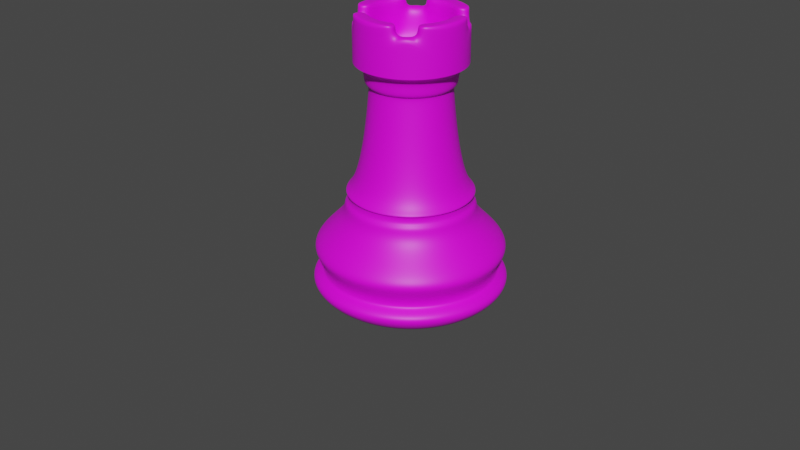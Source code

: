 # Source: rook.blend  (saved by Blender 2.82.7; exported with 4.5.12 LTS)
import bpy
from mathutils import Matrix  # noqa: F401  (used for matrix-valued properties, if any)

bpy.ops.wm.read_factory_settings(use_empty=True)
scene = bpy.context.scene
scene.name = 'Scene'

# ---- collections
col_collection = bpy.data.collections.new('Collection'); scene.collection.children.link(col_collection)

# ---- images (referenced by path relative to the original .blend; pixels are not part of the script)
import os
ASSET_DIR = os.environ.get("B2B_ASSET_DIR", "")  # directory of the original .blend (textures are referenced by path, not embedded)
HERE = os.path.dirname(os.path.abspath(__file__))  # packed textures are extracted next to this script under _unpacked/

def load_image(name, relpath, width, height, colorspace="sRGB"):
    """Load a texture the original file referenced (path relative to the .blend, or extracted next to this script)."""
    p = next((c for c in (os.path.join(HERE, relpath), os.path.join(ASSET_DIR, relpath)) if relpath and os.path.exists(c)), "")
    if p:
        img = bpy.data.images.load(p, check_existing=True)
        img.name = name
    else:  # same state as the original file: an image datablock whose file is absent (Cycles renders it pink)
        img = bpy.data.images.new(name, width, height)
        img.source = "FILE"
        img.filepath = "//" + (relpath or name)
    img.colorspace_settings.name = colorspace
    return img
img_imphenziapalette01_png = load_image('ImphenziaPalette01.png', 'Downloads/ImphenziaPalette01.png', 1024, 1024, 'sRGB')
img_imphenziapalette01_png_001 = load_image('ImphenziaPalette01.png.001', 'ImphenziaPalette01.png', 1024, 1024, 'sRGB')

# ---- materials (node trees are filled in below, after node groups)
mat_material = bpy.data.materials.new('Material')
mat_material.alpha_threshold = 0.0
mat_material.use_transparent_shadow = False
mat_material.line_color = (0.0, 0.0, 0.0, 1.0)
mat_material_001 = bpy.data.materials.new('Material.001')
mat_material_001.use_transparent_shadow = False

# ---- material node trees
mat_material.use_nodes = True; mat_material.node_tree.nodes.clear()
_N = mat_material.node_tree.nodes; _L = mat_material.node_tree.links
n0 = _N.new('ShaderNodeOutputMaterial'); n0.name = 'Material Output'; n0.location = (300, 300)
n1 = _N.new('ShaderNodeBsdfPrincipled'); n1.name = 'Principled BSDF'; n1.location = (10, 300)
n1.distribution = 'GGX'
n1.subsurface_method = 'BURLEY'
n1.inputs[2].default_value = 0.4
n1.inputs[3].default_value = 1.45
n1.inputs[27].default_value = (0.0, 0.0, 0.0, 1.0)
n1.inputs[28].default_value = 1.0
n2 = _N.new('ShaderNodeTexImage'); n2.name = 'Image Texture'; n2.location = (-362, 229)
n2.image = img_imphenziapalette01_png
n2.interpolation = 'Closest'
_L.new(n1.outputs[0], n0.inputs[0])
_L.new(n2.outputs[0], n1.inputs[0])
n0.is_active_output = True
mat_material_001.use_nodes = True; mat_material_001.node_tree.nodes.clear()
_N = mat_material_001.node_tree.nodes; _L = mat_material_001.node_tree.links
n0 = _N.new('ShaderNodeOutputMaterial'); n0.name = 'Material Output'; n0.location = (300, 300)
n1 = _N.new('ShaderNodeBsdfPrincipled'); n1.name = 'Principled BSDF'; n1.location = (10, 300)
n1.distribution = 'GGX'
n1.subsurface_method = 'BURLEY'
n1.inputs[3].default_value = 1.45
n1.inputs[27].default_value = (0.0, 0.0, 0.0, 1.0)
n1.inputs[28].default_value = 1.0
n2 = _N.new('ShaderNodeTexImage'); n2.name = 'Image Texture'; n2.location = (-346, 148)
n2.image = img_imphenziapalette01_png_001
n2.interpolation = 'Closest'
_L.new(n1.outputs[0], n0.inputs[0])
_L.new(n2.outputs[0], n1.inputs[0])
n0.is_active_output = True

# ---- world
world_world = bpy.data.worlds.new('World'); scene.world = world_world
world_world.use_nodes = True; world_world.node_tree.nodes.clear()
_N = world_world.node_tree.nodes; _L = world_world.node_tree.links
n0 = _N.new('ShaderNodeOutputWorld'); n0.name = 'World Output'; n0.location = (300, 300)
n1 = _N.new('ShaderNodeBackground'); n1.name = 'Background'; n1.location = (10, 300)
n1.inputs[0].default_value = (0.05088, 0.05088, 0.05088, 1.0)
_L.new(n1.outputs[0], n0.inputs[0])
n0.is_active_output = True
world_world.color = (0.05088, 0.05088, 0.05088)
world_world.use_sun_shadow = False
world_world.sun_shadow_jitter_overblur = 0.0

# ---- meshes
me_cube = bpy.data.meshes.new('Cube')
me_cube.from_pydata([(-1.0, 1.0, -1.0)], [], [])
_uv = me_cube.uv_layers.new(name='UVMap')
_uv.uv.foreach_set('vector', [])
me_cube.materials.append(mat_material)
me_cube.use_remesh_preserve_volume = False
me_cube.use_remesh_preserve_attributes = False
me_cube.use_mirror_vertex_groups = False
me_cube.update()
me_vert = bpy.data.meshes.new('Vert')
me_vert.from_pydata([(0.0, 0.0, 0.0), (0.2552, 0.0, 0.0), (0.3152, 0.0, 0.0), (0.3768, -6.919e-09, 0.0515), (0.3784, -1.156e-08, 0.08601), (0.3412, -1.42e-08, 0.1057), (0.3359, -1.519e-08, 0.1131), (0.3359, -1.519e-08, 0.1407), (0.3683, -2.14e-08, 0.1869), (0.3683, -2.14e-08, 0.223), (0.2515, -3.531e-08, 0.3265), (0.2515, -3.531e-08, 0.3775), (0.2335, -3.688e-08, 0.3892), (0.2335, -3.688e-08, 0.4194), (0.2441, -3.688e-08, 0.4194), (0.2441, -3.688e-08, 0.4253), (0.2085, -4.194e-08, 0.463), (0.1729, -6.263e-08, 0.6169), (0.1522, -9.031e-08, 0.8229), (0.1554, -9.138e-08, 0.8309), (0.1719, -9.209e-08, 0.8362), (0.1719, -9.209e-08, 0.8967), (0.2106, -9.43e-08, 0.9132), (0.2106, -9.43e-08, 0.9132), (0.2106, -9.43e-08, 0.9243), (0.02322, -9.43e-08, 0.9243), (0.0, 0.0, 0.0), (0.2358, 0.09767, 0.0), (0.2912, 0.1206, 0.0), (0.3481, 0.1442, 0.0515), (0.3496, 0.1448, 0.08601), (0.3153, 0.1306, 0.1057), (0.3104, 0.1286, 0.1131), (0.3104, 0.1286, 0.1407), (0.3403, 0.141, 0.1869), (0.3403, 0.141, 0.223), (0.2324, 0.09625, 0.3265), (0.2324, 0.09625, 0.3775), (0.2157, 0.08934, 0.3892), (0.2157, 0.08934, 0.4194), (0.2255, 0.09341, 0.4194), (0.2255, 0.09341, 0.4253), (0.1926, 0.0798, 0.463), (0.1598, 0.06618, 0.6169), (0.1406, 0.05826, 0.8229), (0.1436, 0.05948, 0.8309), (0.1588, 0.06578, 0.8362), (0.1588, 0.06578, 0.8967), (0.1946, 0.08061, 0.9132), (0.1946, 0.08061, 0.9132), (0.1946, 0.08061, 0.9243), (0.02146, 0.008887, 0.9243), (0.0, 0.0, 0.0), (0.1805, 0.1805, 0.0), (0.2229, 0.2229, 0.0), (0.2664, 0.2664, 0.0515), (0.2676, 0.2676, 0.08601), (0.2413, 0.2413, 0.1057), (0.2375, 0.2375, 0.1131), (0.2375, 0.2375, 0.1407), (0.2604, 0.2604, 0.1869), (0.2604, 0.2604, 0.223), (0.1779, 0.1779, 0.3265), (0.1779, 0.1779, 0.3775), (0.1651, 0.1651, 0.3892), (0.1651, 0.1651, 0.4194), (0.1726, 0.1726, 0.4194), (0.1726, 0.1726, 0.4253), (0.1474, 0.1474, 0.463), (0.1223, 0.1223, 0.6169), (0.1076, 0.1076, 0.8229), (0.1099, 0.1099, 0.8309), (0.1215, 0.1215, 0.8362), (0.1215, 0.1215, 0.8967), (0.1489, 0.1489, 0.9132), (0.1489, 0.1489, 0.9132), (0.1489, 0.1489, 0.9243), (0.01642, 0.01642, 0.9243), (0.0, 0.0, 0.0), (0.09767, 0.2358, 0.0), (0.1206, 0.2912, 0.0), (0.1442, 0.3481, 0.0515), (0.1448, 0.3496, 0.08601), (0.1306, 0.3153, 0.1057), (0.1286, 0.3104, 0.1131), (0.1286, 0.3104, 0.1407), (0.141, 0.3403, 0.1869), (0.141, 0.3403, 0.223), (0.09625, 0.2324, 0.3265), (0.09625, 0.2324, 0.3775), (0.08934, 0.2157, 0.3892), (0.08934, 0.2157, 0.4194), (0.09341, 0.2255, 0.4194), (0.09341, 0.2255, 0.4253), (0.0798, 0.1926, 0.463), (0.06618, 0.1598, 0.6169), (0.05826, 0.1406, 0.8229), (0.05948, 0.1436, 0.8309), (0.06578, 0.1588, 0.8362), (0.06578, 0.1588, 0.8967), (0.08061, 0.1946, 0.9132), (0.08061, 0.1946, 0.9132), (0.08061, 0.1946, 0.9243), (0.008888, 0.02146, 0.9243), (0.0, 0.0, 0.0), (-1.116e-08, 0.2552, 0.0), (-1.378e-08, 0.3152, 0.0), (-9.552e-09, 0.3768, 0.0515), (-4.985e-09, 0.3784, 0.08601), (-7.209e-10, 0.3412, 0.1057), (5.099e-10, 0.3359, 0.1131), (5.099e-10, 0.3359, 0.1407), (5.3e-09, 0.3683, 0.1869), (5.3e-09, 0.3683, 0.223), (2.432e-08, 0.2515, 0.3265), (2.432e-08, 0.2515, 0.3775), (2.667e-08, 0.2335, 0.3892), (2.667e-08, 0.2335, 0.4194), (2.621e-08, 0.2441, 0.4194), (2.621e-08, 0.2441, 0.4253), (3.283e-08, 0.2085, 0.463), (5.507e-08, 0.1729, 0.6169), (8.365e-08, 0.1522, 0.8229), (8.458e-08, 0.1554, 0.8309), (8.458e-08, 0.1719, 0.8362), (8.458e-08, 0.1719, 0.8967), (8.51e-08, 0.2106, 0.9132), (8.51e-08, 0.2106, 0.9132), (8.51e-08, 0.2106, 0.9243), (9.329e-08, 0.02322, 0.9243), (0.0, 0.0, 0.0), (-0.09767, 0.2358, 0.0), (-0.1206, 0.2912, 0.0), (-0.1442, 0.3481, 0.0515), (-0.1448, 0.3496, 0.08601), (-0.1306, 0.3153, 0.1057), (-0.1286, 0.3104, 0.1131), (-0.1286, 0.3104, 0.1407), (-0.141, 0.3403, 0.1869), (-0.141, 0.3403, 0.223), (-0.09625, 0.2324, 0.3265), (-0.09625, 0.2324, 0.3775), (-0.08934, 0.2157, 0.3892), (-0.08934, 0.2157, 0.4194), (-0.09341, 0.2255, 0.4194), (-0.09341, 0.2255, 0.4253), (-0.0798, 0.1926, 0.463), (-0.06618, 0.1598, 0.6169), (-0.05826, 0.1406, 0.8229), (-0.05948, 0.1436, 0.8309), (-0.06578, 0.1588, 0.8362), (-0.06578, 0.1588, 0.8967), (-0.08061, 0.1946, 0.9132), (-0.08061, 0.1946, 0.9132), (-0.08061, 0.1946, 0.9243), (-0.008887, 0.02146, 0.9243), (0.0, 0.0, 0.0), (-0.1805, 0.1805, 0.0), (-0.2229, 0.2229, 0.0), (-0.2664, 0.2664, 0.0515), (-0.2676, 0.2676, 0.08601), (-0.2413, 0.2413, 0.1057), (-0.2375, 0.2375, 0.1131), (-0.2375, 0.2375, 0.1407), (-0.2604, 0.2604, 0.1869), (-0.2604, 0.2604, 0.223), (-0.1779, 0.1779, 0.3265), (-0.1779, 0.1779, 0.3775), (-0.1651, 0.1651, 0.3892), (-0.1651, 0.1651, 0.4194), (-0.1726, 0.1726, 0.4194), (-0.1726, 0.1726, 0.4253), (-0.1474, 0.1474, 0.463), (-0.1223, 0.1223, 0.6169), (-0.1076, 0.1076, 0.8229), (-0.1099, 0.1099, 0.8309), (-0.1215, 0.1215, 0.8362), (-0.1215, 0.1215, 0.8967), (-0.1489, 0.1489, 0.9132), (-0.1489, 0.1489, 0.9132), (-0.1489, 0.1489, 0.9243), (-0.01642, 0.01642, 0.9243), (0.0, 0.0, 0.0), (-0.2358, 0.09767, 0.0), (-0.2912, 0.1206, 0.0), (-0.3481, 0.1442, 0.0515), (-0.3496, 0.1448, 0.08601), (-0.3153, 0.1306, 0.1057), (-0.3104, 0.1286, 0.1131), (-0.3104, 0.1286, 0.1407), (-0.3403, 0.141, 0.1869), (-0.3403, 0.141, 0.223), (-0.2324, 0.09625, 0.3265), (-0.2324, 0.09625, 0.3775), (-0.2157, 0.08934, 0.3892), (-0.2157, 0.08934, 0.4194), (-0.2255, 0.09341, 0.4194), (-0.2255, 0.09341, 0.4253), (-0.1926, 0.0798, 0.463), (-0.1598, 0.06618, 0.6169), (-0.1406, 0.05826, 0.8229), (-0.1436, 0.05948, 0.8309), (-0.1588, 0.06578, 0.8362), (-0.1588, 0.06578, 0.8967), (-0.1946, 0.08061, 0.9132), (-0.1946, 0.08061, 0.9132), (-0.1946, 0.08061, 0.9243), (-0.02146, 0.008888, 0.9243), (0.0, 0.0, 0.0), (-0.2552, -2.231e-08, 0.0), (-0.3152, -2.756e-08, 0.0), (-0.3768, -2.602e-08, 0.0515), (-0.3784, -2.153e-08, 0.08601), (-0.3412, -1.564e-08, 0.1057), (-0.3359, -1.417e-08, 0.1131), (-0.3359, -1.417e-08, 0.1407), (-0.3683, -1.08e-08, 0.1869), (-0.3683, -1.08e-08, 0.223), (-0.2515, 1.332e-08, 0.3265), (-0.2515, 1.332e-08, 0.3775), (-0.2335, 1.647e-08, 0.3892), (-0.2335, 1.647e-08, 0.4194), (-0.2441, 1.554e-08, 0.4194), (-0.2441, 1.554e-08, 0.4253), (-0.2085, 2.372e-08, 0.463), (-0.1729, 4.751e-08, 0.6169), (-0.1522, 7.7e-08, 0.8229), (-0.1554, 7.779e-08, 0.8309), (-0.1719, 7.707e-08, 0.8362), (-0.1719, 7.707e-08, 0.8967), (-0.2106, 7.589e-08, 0.9132), (-0.2106, 7.589e-08, 0.9132), (-0.2106, 7.589e-08, 0.9243), (-0.02322, 9.227e-08, 0.9243), (0.0, 0.0, 0.0), (-0.2358, -0.09767, 0.0), (-0.2912, -0.1206, 0.0), (-0.3481, -0.1442, 0.0515), (-0.3496, -0.1448, 0.08601), (-0.3153, -0.1306, 0.1057), (-0.3104, -0.1286, 0.1131), (-0.3104, -0.1286, 0.1407), (-0.3403, -0.141, 0.1869), (-0.3403, -0.141, 0.223), (-0.2324, -0.09625, 0.3265), (-0.2324, -0.09625, 0.3775), (-0.2157, -0.08934, 0.3892), (-0.2157, -0.08934, 0.4194), (-0.2255, -0.09341, 0.4194), (-0.2255, -0.09341, 0.4253), (-0.1926, -0.0798, 0.463), (-0.1598, -0.06618, 0.6169), (-0.1406, -0.05826, 0.8229), (-0.1436, -0.05948, 0.8309), (-0.1588, -0.06578, 0.8362), (-0.1588, -0.06578, 0.8967), (-0.1946, -0.08061, 0.9132), (-0.1946, -0.08061, 0.9132), (-0.1946, -0.08061, 0.9243), (-0.02146, -0.008887, 0.9243), (0.0, 0.0, 0.0), (-0.1805, -0.1805, 0.0), (-0.2229, -0.2229, 0.0), (-0.2664, -0.2664, 0.0515), (-0.2676, -0.2676, 0.08601), (-0.2413, -0.2413, 0.1057), (-0.2375, -0.2375, 0.1131), (-0.2375, -0.2375, 0.1407), (-0.2604, -0.2604, 0.1869), (-0.2604, -0.2604, 0.223), (-0.1779, -0.1779, 0.3265), (-0.1779, -0.1779, 0.3775), (-0.1651, -0.1651, 0.3892), (-0.1651, -0.1651, 0.4194), (-0.1726, -0.1726, 0.4194), (-0.1726, -0.1726, 0.4253), (-0.1474, -0.1474, 0.463), (-0.1223, -0.1223, 0.6169), (-0.1076, -0.1076, 0.8229), (-0.1099, -0.1099, 0.8309), (-0.1215, -0.1215, 0.8362), (-0.1215, -0.1215, 0.8967), (-0.1489, -0.1489, 0.9132), (-0.1489, -0.1489, 0.9132), (-0.1489, -0.1489, 0.9243), (-0.01642, -0.01642, 0.9243), (0.0, 0.0, 0.0), (-0.09767, -0.2358, 0.0), (-0.1206, -0.2912, 0.0), (-0.1442, -0.3481, 0.0515), (-0.1448, -0.3496, 0.08601), (-0.1306, -0.3153, 0.1057), (-0.1286, -0.3104, 0.1131), (-0.1286, -0.3104, 0.1407), (-0.141, -0.3403, 0.1869), (-0.141, -0.3403, 0.223), (-0.09625, -0.2324, 0.3265), (-0.09625, -0.2324, 0.3775), (-0.08934, -0.2157, 0.3892), (-0.08934, -0.2157, 0.4194), (-0.09341, -0.2255, 0.4194), (-0.09341, -0.2255, 0.4253), (-0.0798, -0.1926, 0.463), (-0.06618, -0.1598, 0.6169), (-0.05826, -0.1406, 0.8229), (-0.05948, -0.1436, 0.8309), (-0.06578, -0.1588, 0.8362), (-0.06578, -0.1588, 0.8967), (-0.08061, -0.1946, 0.9132), (-0.08061, -0.1946, 0.9132), (-0.08061, -0.1946, 0.9243), (-0.008888, -0.02146, 0.9243), (0.0, 0.0, 0.0), (3.044e-09, -0.2552, 0.0), (3.759e-09, -0.3152, 0.0), (-2.426e-09, -0.3768, 0.0515), (-7.044e-09, -0.3784, 0.08601), (-1.013e-08, -0.3412, 0.1057), (-1.119e-08, -0.3359, 0.1131), (-1.119e-08, -0.3359, 0.1407), (-1.701e-08, -0.3683, 0.1869), (-1.701e-08, -0.3683, 0.223), (-3.231e-08, -0.2515, 0.3265), (-3.231e-08, -0.2515, 0.3775), (-3.41e-08, -0.2335, 0.3892), (-3.41e-08, -0.2335, 0.4194), (-3.397e-08, -0.2441, 0.4194), (-3.397e-08, -0.2441, 0.4253), (-3.946e-08, -0.2085, 0.463), (-6.057e-08, -0.1729, 0.6169), (-8.849e-08, -0.1522, 0.8229), (-8.952e-08, -0.1554, 0.8309), (-9.004e-08, -0.1719, 0.8362), (-9.004e-08, -0.1719, 0.8967), (-9.179e-08, -0.2106, 0.9132), (-9.179e-08, -0.2106, 0.9132), (-9.179e-08, -0.2106, 0.9243), (-9.403e-08, -0.02322, 0.9243), (0.0, 0.0, 0.0), (0.09767, -0.2358, 0.0), (0.1206, -0.2912, 0.0), (0.1442, -0.3481, 0.0515), (0.1448, -0.3496, 0.08601), (0.1306, -0.3153, 0.1057), (0.1286, -0.3104, 0.1131), (0.1286, -0.3104, 0.1407), (0.141, -0.3403, 0.1869), (0.141, -0.3403, 0.223), (0.09625, -0.2324, 0.3265), (0.09625, -0.2324, 0.3775), (0.08934, -0.2157, 0.3892), (0.08934, -0.2157, 0.4194), (0.09341, -0.2255, 0.4194), (0.09341, -0.2255, 0.4253), (0.0798, -0.1926, 0.463), (0.06618, -0.1598, 0.6169), (0.05826, -0.1406, 0.8229), (0.05948, -0.1436, 0.8309), (0.06578, -0.1588, 0.8362), (0.06578, -0.1588, 0.8967), (0.08061, -0.1946, 0.9132), (0.08061, -0.1946, 0.9132), (0.08061, -0.1946, 0.9243), (0.008887, -0.02146, 0.9243), (0.0, 0.0, 0.0), (0.1805, -0.1805, 0.0), (0.2229, -0.2229, 0.0), (0.2664, -0.2664, 0.0515), (0.2676, -0.2676, 0.08601), (0.2413, -0.2413, 0.1057), (0.2375, -0.2375, 0.1131), (0.2375, -0.2375, 0.1407), (0.2604, -0.2604, 0.1869), (0.2604, -0.2604, 0.223), (0.1779, -0.1779, 0.3265), (0.1779, -0.1779, 0.3775), (0.1651, -0.1651, 0.3892), (0.1651, -0.1651, 0.4194), (0.1726, -0.1726, 0.4194), (0.1726, -0.1726, 0.4253), (0.1474, -0.1474, 0.463), (0.1223, -0.1223, 0.6169), (0.1076, -0.1076, 0.8229), (0.1099, -0.1099, 0.8309), (0.1215, -0.1215, 0.8362), (0.1215, -0.1215, 0.8967), (0.1489, -0.1489, 0.9132), (0.1489, -0.1489, 0.9132), (0.1489, -0.1489, 0.9243), (0.01642, -0.01642, 0.9243), (0.0, 0.0, 0.0), (0.2358, -0.09767, 0.0), (0.2912, -0.1206, 0.0), (0.3481, -0.1442, 0.0515), (0.3496, -0.1448, 0.08601), (0.3153, -0.1306, 0.1057), (0.3104, -0.1286, 0.1131), (0.3104, -0.1286, 0.1407), (0.3403, -0.141, 0.1869), (0.3403, -0.141, 0.223), (0.2324, -0.09625, 0.3265), (0.2324, -0.09625, 0.3775), (0.2157, -0.08934, 0.3892), (0.2157, -0.08934, 0.4194), (0.2255, -0.09341, 0.4194), (0.2255, -0.09341, 0.4253), (0.1926, -0.0798, 0.463), (0.1598, -0.06618, 0.6169), (0.1406, -0.05826, 0.8229), (0.1436, -0.05948, 0.8309), (0.1588, -0.06578, 0.8362), (0.1588, -0.06578, 0.8967), (0.1946, -0.08061, 0.9132), (0.1946, -0.08061, 0.9132), (0.1946, -0.08061, 0.9243), (0.02146, -0.008888, 0.9243), (0.1545, -9.43e-08, 0.9243), (0.1428, 0.05913, 0.9243), (0.1093, 0.1093, 0.9243), (0.05913, 0.1428, 0.9243), (8.755e-08, 0.1545, 0.9243), (-0.05913, 0.1428, 0.9243), (-0.1093, 0.1093, 0.9243), (-0.1428, 0.05913, 0.9243), (-0.1545, 8.079e-08, 0.9243), (-0.1428, -0.05913, 0.9243), (-0.1093, -0.1093, 0.9243), (-0.05913, -0.1428, 0.9243), (-9.246e-08, -0.1545, 0.9243), (0.05913, -0.1428, 0.9243), (0.1093, -0.1093, 0.9243), (0.1428, -0.05913, 0.9243), (0.1946, 0.08061, 1.056), (0.2106, -9.43e-08, 0.948), (0.1489, 0.1489, 1.056), (0.08061, 0.1946, 0.948), (8.51e-08, 0.2106, 0.948), (-0.08061, 0.1946, 1.056), (-0.1489, 0.1489, 1.056), (-0.1946, 0.08061, 0.948), (-0.2106, 7.589e-08, 0.948), (-0.1946, -0.08061, 1.056), (-0.1489, -0.1489, 1.056), (-0.08061, -0.1946, 0.948), (-9.179e-08, -0.2106, 0.948), (0.08061, -0.1946, 1.056), (0.1489, -0.1489, 1.056), (0.1946, -0.08061, 0.948), (0.1545, -9.43e-08, 0.948), (0.1428, 0.05913, 1.056), (0.1093, 0.1093, 1.056), (0.05913, 0.1428, 0.948), (8.755e-08, 0.1545, 0.948), (-0.05913, 0.1428, 1.056), (-0.1093, 0.1093, 1.056), (-0.1428, 0.05913, 0.948), (-0.1545, 8.079e-08, 0.948), (-0.1428, -0.05913, 1.056), (-0.1093, -0.1093, 1.056), (-0.05913, -0.1428, 0.948), (-9.246e-08, -0.1545, 0.948), (0.05913, -0.1428, 1.056), (0.1093, -0.1093, 1.056), (0.1428, -0.05913, 0.948), (0.1946, 0.08061, 1.093), (0.2106, -9.43e-08, 1.093), (0.08061, 0.1946, 1.093), (0.1489, 0.1489, 1.093), (8.51e-08, 0.2106, 1.093), (-0.08061, 0.1946, 1.093), (-0.1946, 0.08061, 1.093), (-0.1489, 0.1489, 1.093), (-0.2106, 7.589e-08, 1.093), (-0.1946, -0.08061, 1.093), (-0.08061, -0.1946, 1.093), (-0.1489, -0.1489, 1.093), (-9.179e-08, -0.2106, 1.093), (0.08061, -0.1946, 1.093), (0.1946, -0.08061, 1.093), (0.1489, -0.1489, 1.093), (0.1545, -9.43e-08, 1.093), (0.1428, 0.05913, 1.093), (0.1093, 0.1093, 1.093), (0.05913, 0.1428, 1.093), (8.755e-08, 0.1545, 1.093), (-0.05913, 0.1428, 1.093), (-0.1093, 0.1093, 1.093), (-0.1428, 0.05913, 1.093), (-0.1545, 8.079e-08, 1.093), (-0.1428, -0.05913, 1.093), (-0.1093, -0.1093, 1.093), (-0.05913, -0.1428, 1.093), (-9.246e-08, -0.1545, 1.093), (0.05913, -0.1428, 1.093), (0.1093, -0.1093, 1.093), (0.1428, -0.05913, 1.093)], [], [(0, 1, 27, 26), (26, 27, 53, 52), (52, 53, 79, 78), (78, 79, 105, 104), (104, 105, 131, 130), (130, 131, 157, 156), (156, 157, 183, 182), (182, 183, 209, 208), (208, 209, 235, 234), (234, 235, 261, 260), (260, 261, 287, 286), (286, 287, 313, 312), (312, 313, 339, 338), (338, 339, 365, 364), (364, 365, 391, 390), (390, 391, 1, 0), (1, 2, 28, 27), (27, 28, 54, 53), (53, 54, 80, 79), (79, 80, 106, 105), (105, 106, 132, 131), (131, 132, 158, 157), (157, 158, 184, 183), (183, 184, 210, 209), (209, 210, 236, 235), (235, 236, 262, 261), (261, 262, 288, 287), (287, 288, 314, 313), (313, 314, 340, 339), (339, 340, 366, 365), (365, 366, 392, 391), (391, 392, 2, 1), (2, 3, 29, 28), (28, 29, 55, 54), (54, 55, 81, 80), (80, 81, 107, 106), (106, 107, 133, 132), (132, 133, 159, 158), (158, 159, 185, 184), (184, 185, 211, 210), (210, 211, 237, 236), (236, 237, 263, 262), (262, 263, 289, 288), (288, 289, 315, 314), (314, 315, 341, 340), (340, 341, 367, 366), (366, 367, 393, 392), (392, 393, 3, 2), (3, 4, 30, 29), (29, 30, 56, 55), (55, 56, 82, 81), (81, 82, 108, 107), (107, 108, 134, 133), (133, 134, 160, 159), (159, 160, 186, 185), (185, 186, 212, 211), (211, 212, 238, 237), (237, 238, 264, 263), (263, 264, 290, 289), (289, 290, 316, 315), (315, 316, 342, 341), (341, 342, 368, 367), (367, 368, 394, 393), (393, 394, 4, 3), (4, 5, 31, 30), (30, 31, 57, 56), (56, 57, 83, 82), (82, 83, 109, 108), (108, 109, 135, 134), (134, 135, 161, 160), (160, 161, 187, 186), (186, 187, 213, 212), (212, 213, 239, 238), (238, 239, 265, 264), (264, 265, 291, 290), (290, 291, 317, 316), (316, 317, 343, 342), (342, 343, 369, 368), (368, 369, 395, 394), (394, 395, 5, 4), (5, 6, 32, 31), (31, 32, 58, 57), (57, 58, 84, 83), (83, 84, 110, 109), (109, 110, 136, 135), (135, 136, 162, 161), (161, 162, 188, 187), (187, 188, 214, 213), (213, 214, 240, 239), (239, 240, 266, 265), (265, 266, 292, 291), (291, 292, 318, 317), (317, 318, 344, 343), (343, 344, 370, 369), (369, 370, 396, 395), (395, 396, 6, 5), (6, 7, 33, 32), (32, 33, 59, 58), (58, 59, 85, 84), (84, 85, 111, 110), (110, 111, 137, 136), (136, 137, 163, 162), (162, 163, 189, 188), (188, 189, 215, 214), (214, 215, 241, 240), (240, 241, 267, 266), (266, 267, 293, 292), (292, 293, 319, 318), (318, 319, 345, 344), (344, 345, 371, 370), (370, 371, 397, 396), (396, 397, 7, 6), (7, 8, 34, 33), (33, 34, 60, 59), (59, 60, 86, 85), (85, 86, 112, 111), (111, 112, 138, 137), (137, 138, 164, 163), (163, 164, 190, 189), (189, 190, 216, 215), (215, 216, 242, 241), (241, 242, 268, 267), (267, 268, 294, 293), (293, 294, 320, 319), (319, 320, 346, 345), (345, 346, 372, 371), (371, 372, 398, 397), (397, 398, 8, 7), (8, 9, 35, 34), (34, 35, 61, 60), (60, 61, 87, 86), (86, 87, 113, 112), (112, 113, 139, 138), (138, 139, 165, 164), (164, 165, 191, 190), (190, 191, 217, 216), (216, 217, 243, 242), (242, 243, 269, 268), (268, 269, 295, 294), (294, 295, 321, 320), (320, 321, 347, 346), (346, 347, 373, 372), (372, 373, 399, 398), (398, 399, 9, 8), (9, 10, 36, 35), (35, 36, 62, 61), (61, 62, 88, 87), (87, 88, 114, 113), (113, 114, 140, 139), (139, 140, 166, 165), (165, 166, 192, 191), (191, 192, 218, 217), (217, 218, 244, 243), (243, 244, 270, 269), (269, 270, 296, 295), (295, 296, 322, 321), (321, 322, 348, 347), (347, 348, 374, 373), (373, 374, 400, 399), (399, 400, 10, 9), (10, 11, 37, 36), (36, 37, 63, 62), (62, 63, 89, 88), (88, 89, 115, 114), (114, 115, 141, 140), (140, 141, 167, 166), (166, 167, 193, 192), (192, 193, 219, 218), (218, 219, 245, 244), (244, 245, 271, 270), (270, 271, 297, 296), (296, 297, 323, 322), (322, 323, 349, 348), (348, 349, 375, 374), (374, 375, 401, 400), (400, 401, 11, 10), (11, 12, 38, 37), (37, 38, 64, 63), (63, 64, 90, 89), (89, 90, 116, 115), (115, 116, 142, 141), (141, 142, 168, 167), (167, 168, 194, 193), (193, 194, 220, 219), (219, 220, 246, 245), (245, 246, 272, 271), (271, 272, 298, 297), (297, 298, 324, 323), (323, 324, 350, 349), (349, 350, 376, 375), (375, 376, 402, 401), (401, 402, 12, 11), (12, 13, 39, 38), (38, 39, 65, 64), (64, 65, 91, 90), (90, 91, 117, 116), (116, 117, 143, 142), (142, 143, 169, 168), (168, 169, 195, 194), (194, 195, 221, 220), (220, 221, 247, 246), (246, 247, 273, 272), (272, 273, 299, 298), (298, 299, 325, 324), (324, 325, 351, 350), (350, 351, 377, 376), (376, 377, 403, 402), (402, 403, 13, 12), (13, 14, 40, 39), (39, 40, 66, 65), (65, 66, 92, 91), (91, 92, 118, 117), (117, 118, 144, 143), (143, 144, 170, 169), (169, 170, 196, 195), (195, 196, 222, 221), (221, 222, 248, 247), (247, 248, 274, 273), (273, 274, 300, 299), (299, 300, 326, 325), (325, 326, 352, 351), (351, 352, 378, 377), (377, 378, 404, 403), (403, 404, 14, 13), (14, 15, 41, 40), (40, 41, 67, 66), (66, 67, 93, 92), (92, 93, 119, 118), (118, 119, 145, 144), (144, 145, 171, 170), (170, 171, 197, 196), (196, 197, 223, 222), (222, 223, 249, 248), (248, 249, 275, 274), (274, 275, 301, 300), (300, 301, 327, 326), (326, 327, 353, 352), (352, 353, 379, 378), (378, 379, 405, 404), (404, 405, 15, 14), (15, 16, 42, 41), (41, 42, 68, 67), (67, 68, 94, 93), (93, 94, 120, 119), (119, 120, 146, 145), (145, 146, 172, 171), (171, 172, 198, 197), (197, 198, 224, 223), (223, 224, 250, 249), (249, 250, 276, 275), (275, 276, 302, 301), (301, 302, 328, 327), (327, 328, 354, 353), (353, 354, 380, 379), (379, 380, 406, 405), (405, 406, 16, 15), (16, 17, 43, 42), (42, 43, 69, 68), (68, 69, 95, 94), (94, 95, 121, 120), (120, 121, 147, 146), (146, 147, 173, 172), (172, 173, 199, 198), (198, 199, 225, 224), (224, 225, 251, 250), (250, 251, 277, 276), (276, 277, 303, 302), (302, 303, 329, 328), (328, 329, 355, 354), (354, 355, 381, 380), (380, 381, 407, 406), (406, 407, 17, 16), (17, 18, 44, 43), (43, 44, 70, 69), (69, 70, 96, 95), (95, 96, 122, 121), (121, 122, 148, 147), (147, 148, 174, 173), (173, 174, 200, 199), (199, 200, 226, 225), (225, 226, 252, 251), (251, 252, 278, 277), (277, 278, 304, 303), (303, 304, 330, 329), (329, 330, 356, 355), (355, 356, 382, 381), (381, 382, 408, 407), (407, 408, 18, 17), (18, 19, 45, 44), (44, 45, 71, 70), (70, 71, 97, 96), (96, 97, 123, 122), (122, 123, 149, 148), (148, 149, 175, 174), (174, 175, 201, 200), (200, 201, 227, 226), (226, 227, 253, 252), (252, 253, 279, 278), (278, 279, 305, 304), (304, 305, 331, 330), (330, 331, 357, 356), (356, 357, 383, 382), (382, 383, 409, 408), (408, 409, 19, 18), (19, 20, 46, 45), (45, 46, 72, 71), (71, 72, 98, 97), (97, 98, 124, 123), (123, 124, 150, 149), (149, 150, 176, 175), (175, 176, 202, 201), (201, 202, 228, 227), (227, 228, 254, 253), (253, 254, 280, 279), (279, 280, 306, 305), (305, 306, 332, 331), (331, 332, 358, 357), (357, 358, 384, 383), (383, 384, 410, 409), (409, 410, 20, 19), (20, 21, 47, 46), (46, 47, 73, 72), (72, 73, 99, 98), (98, 99, 125, 124), (124, 125, 151, 150), (150, 151, 177, 176), (176, 177, 203, 202), (202, 203, 229, 228), (228, 229, 255, 254), (254, 255, 281, 280), (280, 281, 307, 306), (306, 307, 333, 332), (332, 333, 359, 358), (358, 359, 385, 384), (384, 385, 411, 410), (410, 411, 21, 20), (21, 22, 48, 47), (47, 48, 74, 73), (73, 74, 100, 99), (99, 100, 126, 125), (125, 126, 152, 151), (151, 152, 178, 177), (177, 178, 204, 203), (203, 204, 230, 229), (229, 230, 256, 255), (255, 256, 282, 281), (281, 282, 308, 307), (307, 308, 334, 333), (333, 334, 360, 359), (359, 360, 386, 385), (385, 386, 412, 411), (411, 412, 22, 21), (22, 23, 49, 48), (48, 49, 75, 74), (74, 75, 101, 100), (100, 101, 127, 126), (126, 127, 153, 152), (152, 153, 179, 178), (178, 179, 205, 204), (204, 205, 231, 230), (230, 231, 257, 256), (256, 257, 283, 282), (282, 283, 309, 308), (308, 309, 335, 334), (334, 335, 361, 360), (360, 361, 387, 386), (386, 387, 413, 412), (412, 413, 23, 22), (23, 24, 50, 49), (49, 50, 76, 75), (75, 76, 102, 101), (101, 102, 128, 127), (127, 128, 154, 153), (153, 154, 180, 179), (179, 180, 206, 205), (205, 206, 232, 231), (231, 232, 258, 257), (257, 258, 284, 283), (283, 284, 310, 309), (309, 310, 336, 335), (335, 336, 362, 361), (361, 362, 388, 387), (387, 388, 414, 413), (413, 414, 24, 23), (416, 25, 51, 417), (417, 51, 77, 418), (418, 77, 103, 419), (419, 103, 129, 420), (420, 129, 155, 421), (421, 155, 181, 422), (422, 181, 207, 423), (423, 207, 233, 424), (424, 233, 259, 425), (425, 259, 285, 426), (426, 285, 311, 427), (427, 311, 337, 428), (428, 337, 363, 429), (429, 363, 389, 430), (430, 389, 415, 431), (431, 415, 25, 416), (420, 421, 453, 452), (388, 362, 445, 446), (421, 422, 454, 453), (414, 388, 446, 447), (422, 423, 455, 454), (24, 414, 447, 433), (423, 424, 456, 455), (50, 24, 433, 432), (424, 425, 457, 456), (76, 50, 432, 434), (102, 76, 434, 435), (425, 426, 458, 457), (128, 102, 435, 436), (426, 427, 459, 458), (154, 128, 436, 437), (427, 428, 460, 459), (463, 448, 480, 495), (450, 451, 483, 482), (445, 461, 462, 446), (434, 450, 482, 467), (437, 436, 468, 469), (451, 452, 484, 483), (441, 457, 458, 442), (449, 432, 464, 481), (446, 462, 494, 479), (436, 435, 466, 468), (437, 453, 454, 438), (452, 453, 485, 484), (461, 445, 477, 493), (435, 434, 467, 466), (432, 449, 450, 434), (433, 447, 478, 465), (362, 336, 444, 445), (419, 420, 452, 451), (336, 310, 443, 444), (418, 419, 451, 450), (310, 284, 442, 443), (431, 416, 448, 463), (284, 258, 441, 442), (417, 418, 450, 449), (430, 431, 463, 462), (258, 232, 440, 441), (416, 417, 449, 448), (232, 206, 439, 440), (429, 430, 462, 461), (206, 180, 438, 439), (428, 429, 461, 460), (180, 154, 437, 438), (478, 495, 480, 465), (479, 494, 495, 478), (476, 492, 493, 477), (474, 491, 492, 476), (475, 490, 491, 474), (472, 488, 489, 473), (470, 487, 488, 472), (471, 486, 487, 470), (468, 484, 485, 469), (466, 483, 484, 468), (467, 482, 483, 466), (465, 480, 481, 464), (439, 438, 471, 470), (462, 463, 495, 494), (448, 449, 481, 480), (440, 439, 470, 472), (453, 437, 469, 485), (441, 440, 472, 473), (460, 461, 493, 492), (438, 454, 486, 471), (459, 460, 492, 491), (443, 442, 475, 474), (458, 459, 491, 490), (444, 443, 474, 476), (457, 441, 473, 489), (445, 444, 476, 477), (456, 457, 489, 488), (442, 458, 490, 475), (455, 456, 488, 487), (432, 433, 465, 464), (447, 446, 479, 478), (454, 455, 487, 486)])
me_vert.polygons.foreach_set('use_smooth', [True] * 480)
_k = {(24, 50): 0.49804, (50, 76): 0.49804, (76, 102): 0.49804, (102, 128): 0.49804, (128, 154): 0.49804, (154, 180): 0.49804, (180, 206): 0.49804, (206, 232): 0.49804, (232, 258): 0.49804, (258, 284): 0.49804, (284, 310): 0.49804, (310, 336): 0.49804, (336, 362): 0.49804, (362, 388): 0.49804, (388, 414): 0.49804, (24, 414): 0.49804, (432, 433): 0.49804, (432, 434): 0.49804, (434, 435): 0.49804, (435, 436): 0.49804, (436, 437): 0.49804, (437, 438): 0.49804, (438, 439): 0.49804, (439, 440): 0.49804, (440, 441): 0.49804, (441, 442): 0.49804, (442, 443): 0.49804, (443, 444): 0.49804, (444, 445): 0.49804, (445, 446): 0.49804, (446, 447): 0.49804, (433, 447): 0.49804, (464, 465): 0.6902, (466, 467): 0.6902, (466, 468): 0.6902, (468, 469): 0.6902, (470, 471): 0.6902, (470, 472): 0.6902, (472, 473): 0.6902, (474, 475): 0.6902, (474, 476): 0.6902, (476, 477): 0.6902, (478, 479): 0.6902, (465, 478): 0.6902, (464, 481): 0.38431, (467, 482): 0.38431, (469, 485): 0.38431, (471, 486): 0.38431, (473, 489): 0.38431, (475, 490): 0.38431, (477, 493): 0.38431, (479, 494): 0.38431, (480, 495): 0.38431, (494, 495): 0.38431, (492, 493): 0.38431, (491, 492): 0.38431, (490, 491): 0.38431, (488, 489): 0.38431, (487, 488): 0.38431, (486, 487): 0.38431, (484, 485): 0.38431, (483, 484): 0.38431, (482, 483): 0.38431, (480, 481): 0.38431}
me_vert.attributes.new('crease_edge', 'FLOAT', 'EDGE').data.foreach_set('value', [_k.get((min(e.vertices), max(e.vertices)), 0.0) for e in me_vert.edges])
_uv = me_vert.uv_layers.new(name='UVMap')
_uv.uv.foreach_set('vector', [0.9428, 0.4434, 0.9428, 0.4434, 0.9428, 0.4434, 0.9428, 0.4434, 0.9428, 0.4434, 0.9428, 0.4434, 0.9428, 0.4434, 0.9428, 0.4434, 0.9428, 0.4434, 0.9428, 0.4434, 0.9428, 0.4434, 0.9428, 0.4434, 0.9428, 0.4434, 0.9428, 0.4434, 0.9428, 0.4434, 0.9428, 0.4434, 0.9428, 0.4434, 0.9428, 0.4434, 0.9428, 0.4434, 0.9428, 0.4434, 0.9428, 0.4434, 0.9428, 0.4434, 0.9428, 0.4434, 0.9428, 0.4434, 0.9428, 0.4434, 0.9428, 0.4434, 0.9428, 0.4434, 0.9428, 0.4434, 0.9428, 0.4434, 0.9428, 0.4434, 0.9428, 0.4434, 0.9428, 0.4434, 0.9428, 0.4434, 0.9428, 0.4434, 0.9428, 0.4434, 0.9428, 0.4434, 0.9428, 0.4434, 0.9428, 0.4434, 0.9428, 0.4434, 0.9428, 0.4434, 0.9428, 0.4434, 0.9428, 0.4434, 0.9428, 0.4434, 0.9428, 0.4434, 0.9428, 0.4434, 0.9428, 0.4434, 0.9428, 0.4434, 0.9428, 0.4434, 0.9428, 0.4434, 0.9428, 0.4434, 0.9428, 0.4434, 0.9428, 0.4434, 0.9428, 0.4434, 0.9428, 0.4434, 0.9428, 0.4434, 0.9428, 0.4434, 0.9428, 0.4434, 0.9428, 0.4434, 0.9428, 0.4434, 0.9428, 0.4434, 0.9428, 0.4434, 0.9428, 0.4434, 0.9428, 0.4434, 0.9428, 0.4434, 0.9428, 0.4434, 0.9428, 0.4434, 0.9428, 0.4434, 0.9428, 0.4434, 0.9428, 0.4434, 0.9428, 0.4434, 0.9428, 0.4434, 0.9428, 0.4434, 0.9428, 0.4434, 0.9428, 0.4434, 0.9428, 0.4434, 0.9428, 0.4434, 0.9428, 0.4434, 0.9428, 0.4434, 0.9428, 0.4434, 0.9428, 0.4434, 0.9428, 0.4434, 0.9428, 0.4434, 0.9428, 0.4434, 0.9428, 0.4434, 0.9428, 0.4434, 0.9428, 0.4434, 0.9428, 0.4434, 0.9428, 0.4434, 0.9428, 0.4434, 0.9428, 0.4434, 0.9428, 0.4434, 0.9428, 0.4434, 0.9428, 0.4434, 0.9428, 0.4434, 0.9428, 0.4434, 0.9428, 0.4434, 0.9428, 0.4434, 0.9428, 0.4434, 0.9428, 0.4434, 0.9428, 0.4434, 0.9428, 0.4434, 0.9428, 0.4434, 0.9428, 0.4434, 0.9428, 0.4434, 0.9428, 0.4434, 0.9428, 0.4434, 0.9428, 0.4434, 0.9428, 0.4434, 0.9428, 0.4434, 0.9428, 0.4434, 0.9428, 0.4434, 0.9428, 0.4434, 0.9428, 0.4434, 0.9428, 0.4434, 0.9428, 0.4434, 0.9428, 0.4434, 0.9428, 0.4434, 0.9428, 0.4434, 0.9428, 0.4434, 0.9428, 0.4434, 0.9428, 0.4434, 0.9428, 0.4434, 0.9428, 0.4434, 0.9428, 0.4434, 0.9428, 0.4434, 0.9428, 0.4434, 0.9428, 0.4434, 0.9428, 0.4434, 0.9428, 0.4434, 0.9428, 0.4434, 0.9428, 0.4434, 0.9428, 0.4434, 0.9428, 0.4434, 0.9428, 0.4434, 0.9428, 0.4434, 0.9428, 0.4434, 0.9428, 0.4434, 0.9428, 0.4434, 0.9428, 0.4434, 0.9428, 0.4434, 0.9428, 0.4434, 0.9428, 0.4434, 0.9428, 0.4434, 0.9428, 0.4434, 0.9428, 0.4434, 0.9428, 0.4434, 0.9428, 0.4434, 0.9428, 0.4434, 0.9428, 0.4434, 0.9428, 0.4434, 0.9428, 0.4434, 0.9428, 0.4434, 0.9428, 0.4434, 0.9428, 0.4434, 0.9428, 0.4434, 0.9428, 0.4434, 0.9428, 0.4434, 0.9428, 0.4434, 0.9428, 0.4434, 0.9428, 0.4434, 0.9428, 0.4434, 0.9428, 0.4434, 0.9428, 0.4434, 0.9428, 0.4434, 0.9428, 0.4434, 0.9428, 0.4434, 0.9428, 0.4434, 0.9428, 0.4434, 0.9428, 0.4434, 0.9428, 0.4434, 0.9428, 0.4434, 0.9428, 0.4434, 0.9428, 0.4434, 0.9428, 0.4434, 0.9428, 0.4434, 0.9428, 0.4434, 0.9428, 0.4434, 0.9428, 0.4434, 0.9428, 0.4434, 0.9428, 0.4434, 0.9428, 0.4434, 0.9428, 0.4434, 0.9428, 0.4434, 0.9428, 0.4434, 0.9428, 0.4434, 0.9428, 0.4434, 0.9428, 0.4434, 0.9428, 0.4434, 0.9428, 0.4434, 0.9428, 0.4434, 0.9428, 0.4434, 0.9428, 0.4434, 0.9428, 0.4434, 0.9428, 0.4434, 0.9428, 0.4434, 0.9428, 0.4434, 0.9428, 0.4434, 0.9428, 0.4434, 0.9428, 0.4434, 0.9428, 0.4434, 0.9428, 0.4434, 0.9428, 0.4434, 0.9428, 0.4434, 0.9428, 0.4434, 0.9428, 0.4434, 0.9428, 0.4434, 0.9428, 0.4434, 0.9428, 0.4434, 0.9428, 0.4434, 0.9428, 0.4434, 0.9428, 0.4434, 0.9428, 0.4434, 0.9428, 0.4434, 0.9428, 0.4434, 0.9428, 0.4434, 0.9428, 0.4434, 0.9428, 0.4434, 0.9428, 0.4434, 0.9428, 0.4434, 0.9428, 0.4434, 0.9428, 0.4434, 0.9428, 0.4434, 0.9428, 0.4434, 0.9428, 0.4434, 0.9428, 0.4434, 0.9428, 0.4434, 0.9428, 0.4434, 0.9428, 0.4434, 0.9428, 0.4434, 0.9428, 0.4434, 0.9428, 0.4434, 0.9428, 0.4434, 0.9428, 0.4434, 0.9428, 0.4434, 0.9428, 0.4434, 0.9428, 0.4434, 0.9428, 0.4434, 0.9428, 0.4434, 0.9428, 0.4434, 0.9428, 0.4434, 0.9428, 0.4434, 0.9428, 0.4434, 0.9428, 0.4434, 0.9428, 0.4434, 0.9428, 0.4434, 0.9428, 0.4434, 0.9428, 0.4434, 0.9428, 0.4434, 0.9428, 0.4434, 0.9428, 0.4434, 0.9428, 0.4434, 0.9428, 0.4434, 0.9428, 0.4434, 0.9428, 0.4434, 0.9428, 0.4434, 0.9428, 0.4434, 0.9428, 0.4434, 0.9428, 0.4434, 0.9428, 0.4434, 0.9428, 0.4434, 0.9428, 0.4434, 0.9428, 0.4434, 0.9428, 0.4434, 0.9428, 0.4434, 0.9428, 0.4434, 0.9428, 0.4434, 0.9428, 0.4434, 0.9428, 0.4434, 0.9428, 0.4434, 0.9428, 0.4434, 0.9428, 0.4434, 0.9428, 0.4434, 0.9428, 0.4434, 0.9428, 0.4434, 0.9428, 0.4434, 0.9428, 0.4434, 0.9428, 0.4434, 0.9428, 0.4434, 0.9428, 0.4434, 0.9428, 0.4434, 0.9428, 0.4434, 0.9428, 0.4434, 0.9428, 0.4434, 0.9428, 0.4434, 0.9428, 0.4434, 0.9428, 0.4434, 0.9428, 0.4434, 0.9428, 0.4434, 0.9428, 0.4434, 0.9428, 0.4434, 0.9428, 0.4434, 0.9428, 0.4434, 0.9428, 0.4434, 0.9428, 0.4434, 0.9428, 0.4434, 0.9428, 0.4434, 0.9428, 0.4434, 0.9428, 0.4434, 0.9428, 0.4434, 0.9428, 0.4434, 0.9428, 0.4434, 0.9428, 0.4434, 0.9428, 0.4434, 0.9428, 0.4434, 0.9428, 0.4434, 0.9428, 0.4434, 0.9428, 0.4434, 0.9428, 0.4434, 0.9428, 0.4434, 0.9428, 0.4434, 0.9428, 0.4434, 0.9428, 0.4434, 0.9428, 0.4434, 0.9428, 0.4434, 0.9428, 0.4434, 0.9428, 0.4434, 0.9428, 0.4434, 0.9428, 0.4434, 0.9428, 0.4434, 0.9428, 0.4434, 0.9428, 0.4434, 0.9428, 0.4434, 0.9428, 0.4434, 0.9428, 0.4434, 0.9428, 0.4434, 0.9428, 0.4434, 0.9428, 0.4434, 0.9428, 0.4434, 0.9428, 0.4434, 0.9428, 0.4434, 0.9428, 0.4434, 0.9428, 0.4434, 0.9428, 0.4434, 0.9428, 0.4434, 0.9428, 0.4434, 0.9428, 0.4434, 0.9428, 0.4434, 0.9428, 0.4434, 0.9428, 0.4434, 0.9428, 0.4434, 0.9428, 0.4434, 0.9428, 0.4434, 0.9428, 0.4434, 0.9428, 0.4434, 0.9428, 0.4434, 0.9428, 0.4434, 0.9428, 0.4434, 0.9428, 0.4434, 0.9428, 0.4434, 0.9428, 0.4434, 0.9428, 0.4434, 0.9428, 0.4434, 0.9428, 0.4434, 0.9428, 0.4434, 0.9428, 0.4434, 0.9428, 0.4434, 0.9428, 0.4434, 0.9428, 0.4434, 0.9428, 0.4434, 0.9428, 0.4434, 0.9428, 0.4434, 0.9428, 0.4434, 0.9428, 0.4434, 0.9428, 0.4434, 0.9428, 0.4434, 0.9428, 0.4434, 0.9428, 0.4434, 0.9428, 0.4434, 0.9428, 0.4434, 0.9428, 0.4434, 0.9428, 0.4434, 0.9428, 0.4434, 0.9428, 0.4434, 0.9428, 0.4434, 0.9428, 0.4434, 0.9428, 0.4434, 0.9428, 0.4434, 0.9428, 0.4434, 0.9428, 0.4434, 0.9428, 0.4434, 0.9428, 0.4434, 0.9428, 0.4434, 0.9428, 0.4434, 0.9428, 0.4434, 0.9428, 0.4434, 0.9428, 0.4434, 0.9428, 0.4434, 0.9428, 0.4434, 0.9428, 0.4434, 0.9428, 0.4434, 0.9428, 0.4434, 0.9428, 0.4434, 0.9428, 0.4434, 0.9428, 0.4434, 0.9428, 0.4434, 0.9428, 0.4434, 0.9428, 0.4434, 0.9428, 0.4434, 0.9428, 0.4434, 0.9428, 0.4434, 0.9428, 0.4434, 0.9428, 0.4434, 0.9428, 0.4434, 0.9428, 0.4434, 0.9428, 0.4434, 0.9428, 0.4434, 0.9428, 0.4434, 0.9428, 0.4434, 0.9428, 0.4434, 0.9428, 0.4434, 0.9428, 0.4434, 0.9428, 0.4434, 0.9428, 0.4434, 0.9428, 0.4434, 0.9428, 0.4434, 0.9428, 0.4434, 0.9428, 0.4434, 0.9428, 0.4434, 0.9428, 0.4434, 0.9428, 0.4434, 0.9428, 0.4434, 0.9428, 0.4434, 0.9428, 0.4434, 0.9428, 0.4434, 0.9428, 0.4434, 0.9428, 0.4434, 0.9428, 0.4434, 0.9428, 0.4434, 0.9428, 0.4434, 0.9428, 0.4434, 0.9428, 0.4434, 0.9428, 0.4434, 0.9428, 0.4434, 0.9428, 0.4434, 0.9428, 0.4434, 0.9428, 0.4434, 0.9428, 0.4434, 0.9428, 0.4434, 0.9428, 0.4434, 0.9428, 0.4434, 0.9428, 0.4434, 0.9428, 0.4434, 0.9428, 0.4434, 0.9428, 0.4434, 0.9428, 0.4434, 0.9428, 0.4434, 0.9428, 0.4434, 0.9428, 0.4434, 0.9428, 0.4434, 0.9428, 0.4434, 0.9428, 0.4434, 0.9428, 0.4434, 0.9428, 0.4434, 0.9428, 0.4434, 0.9428, 0.4434, 0.9428, 0.4434, 0.9428, 0.4434, 0.9428, 0.4434, 0.9428, 0.4434, 0.9428, 0.4434, 0.9428, 0.4434, 0.9428, 0.4434, 0.9428, 0.4434, 0.9428, 0.4434, 0.9428, 0.4434, 0.9428, 0.4434, 0.9428, 0.4434, 0.9428, 0.4434, 0.9428, 0.4434, 0.9428, 0.4434, 0.9428, 0.4434, 0.9428, 0.4434, 0.9428, 0.4434, 0.9428, 0.4434, 0.9428, 0.4434, 0.9428, 0.4434, 0.9428, 0.4434, 0.9428, 0.4434, 0.9428, 0.4434, 0.9428, 0.4434, 0.9428, 0.4434, 0.9428, 0.4434, 0.9428, 0.4434, 0.9428, 0.4434, 0.9428, 0.4434, 0.9428, 0.4434, 0.9428, 0.4434, 0.9428, 0.4434, 0.9428, 0.4434, 0.9428, 0.4434, 0.9428, 0.4434, 0.9428, 0.4434, 0.9428, 0.4434, 0.9428, 0.4434, 0.9428, 0.4434, 0.9428, 0.4434, 0.9428, 0.4434, 0.9428, 0.4434, 0.9428, 0.4434, 0.9428, 0.4434, 0.9428, 0.4434, 0.9428, 0.4434, 0.9428, 0.4434, 0.9428, 0.4434, 0.9428, 0.4434, 0.9428, 0.4434, 0.9428, 0.4434, 0.9428, 0.4434, 0.9428, 0.4434, 0.9428, 0.4434, 0.9428, 0.4434, 0.9428, 0.4434, 0.9428, 0.4434, 0.9428, 0.4434, 0.9428, 0.4434, 0.9428, 0.4434, 0.9428, 0.4434, 0.9428, 0.4434, 0.9428, 0.4434, 0.9428, 0.4434, 0.9428, 0.4434, 0.9428, 0.4434, 0.9428, 0.4434, 0.9428, 0.4434, 0.9428, 0.4434, 0.9428, 0.4434, 0.9428, 0.4434, 0.9428, 0.4434, 0.9428, 0.4434, 0.9428, 0.4434, 0.9428, 0.4434, 0.9428, 0.4434, 0.9428, 0.4434, 0.9428, 0.4434, 0.9428, 0.4434, 0.9428, 0.4434, 0.9428, 0.4434, 0.9428, 0.4434, 0.9428, 0.4434, 0.9428, 0.4434, 0.9428, 0.4434, 0.9428, 0.4434, 0.9428, 0.4434, 0.9428, 0.4434, 0.9428, 0.4434, 0.9428, 0.4434, 0.9428, 0.4434, 0.9428, 0.4434, 0.9428, 0.4434, 0.9428, 0.4434, 0.9428, 0.4434, 0.9428, 0.4434, 0.9428, 0.4434, 0.9428, 0.4434, 0.9428, 0.4434, 0.9428, 0.4434, 0.9428, 0.4434, 0.9428, 0.4434, 0.9428, 0.4434, 0.9428, 0.4434, 0.9428, 0.4434, 0.9428, 0.4434, 0.9428, 0.4434, 0.9428, 0.4434, 0.9428, 0.4434, 0.9428, 0.4434, 0.9428, 0.4434, 0.9428, 0.4434, 0.9428, 0.4434, 0.9428, 0.4434, 0.9428, 0.4434, 0.9428, 0.4434, 0.9428, 0.4434, 0.9428, 0.4434, 0.9428, 0.4434, 0.9428, 0.4434, 0.9428, 0.4434, 0.9428, 0.4434, 0.9428, 0.4434, 0.9428, 0.4434, 0.9428, 0.4434, 0.9428, 0.4434, 0.9428, 0.4434, 0.9428, 0.4434, 0.9428, 0.4434, 0.9428, 0.4434, 0.9428, 0.4434, 0.9428, 0.4434, 0.9428, 0.4434, 0.9428, 0.4434, 0.9428, 0.4434, 0.9428, 0.4434, 0.9428, 0.4434, 0.9428, 0.4434, 0.9428, 0.4434, 0.9428, 0.4434, 0.9428, 0.4434, 0.9428, 0.4434, 0.9428, 0.4434, 0.9428, 0.4434, 0.9428, 0.4434, 0.9428, 0.4434, 0.9428, 0.4434, 0.9428, 0.4434, 0.9428, 0.4434, 0.9428, 0.4434, 0.9428, 0.4434, 0.9428, 0.4434, 0.9428, 0.4434, 0.9428, 0.4434, 0.9428, 0.4434, 0.9428, 0.4434, 0.9428, 0.4434, 0.9428, 0.4434, 0.9428, 0.4434, 0.9428, 0.4434, 0.9428, 0.4434, 0.9428, 0.4434, 0.9428, 0.4434, 0.9428, 0.4434, 0.9428, 0.4434, 0.9428, 0.4434, 0.9428, 0.4434, 0.9428, 0.4434, 0.9428, 0.4434, 0.9428, 0.4434, 0.9428, 0.4434, 0.9428, 0.4434, 0.9428, 0.4434, 0.9428, 0.4434, 0.9428, 0.4434, 0.9428, 0.4434, 0.9428, 0.4434, 0.9428, 0.4434, 0.9428, 0.4434, 0.9428, 0.4434, 0.9428, 0.4434, 0.9428, 0.4434, 0.9428, 0.4434, 0.9428, 0.4434, 0.9428, 0.4434, 0.9428, 0.4434, 0.9428, 0.4434, 0.9428, 0.4434, 0.9428, 0.4434, 0.9428, 0.4434, 0.9428, 0.4434, 0.9428, 0.4434, 0.9428, 0.4434, 0.9428, 0.4434, 0.9428, 0.4434, 0.9428, 0.4434, 0.9428, 0.4434, 0.9428, 0.4434, 0.9428, 0.4434, 0.9428, 0.4434, 0.9428, 0.4434, 0.9428, 0.4434, 0.9428, 0.4434, 0.9428, 0.4434, 0.9428, 0.4434, 0.9428, 0.4434, 0.9428, 0.4434, 0.9428, 0.4434, 0.9428, 0.4434, 0.9428, 0.4434, 0.9428, 0.4434, 0.9428, 0.4434, 0.9428, 0.4434, 0.9428, 0.4434, 0.9428, 0.4434, 0.9428, 0.4434, 0.9428, 0.4434, 0.9428, 0.4434, 0.9428, 0.4434, 0.9428, 0.4434, 0.9428, 0.4434, 0.9428, 0.4434, 0.9428, 0.4434, 0.9428, 0.4434, 0.9428, 0.4434, 0.9428, 0.4434, 0.9428, 0.4434, 0.9428, 0.4434, 0.9428, 0.4434, 0.9428, 0.4434, 0.9428, 0.4434, 0.9428, 0.4434, 0.9428, 0.4434, 0.9428, 0.4434, 0.9428, 0.4434, 0.9428, 0.4434, 0.9428, 0.4434, 0.9428, 0.4434, 0.9428, 0.4434, 0.9428, 0.4434, 0.9428, 0.4434, 0.9428, 0.4434, 0.9428, 0.4434, 0.9428, 0.4434, 0.9428, 0.4434, 0.9428, 0.4434, 0.9428, 0.4434, 0.9428, 0.4434, 0.9428, 0.4434, 0.9428, 0.4434, 0.9428, 0.4434, 0.9428, 0.4434, 0.9428, 0.4434, 0.9428, 0.4434, 0.9428, 0.4434, 0.9428, 0.4434, 0.9428, 0.4434, 0.9428, 0.4434, 0.9428, 0.4434, 0.9428, 0.4434, 0.9428, 0.4434, 0.9428, 0.4434, 0.9428, 0.4434, 0.9428, 0.4434, 0.9428, 0.4434, 0.9428, 0.4434, 0.9428, 0.4434, 0.9428, 0.4434, 0.9428, 0.4434, 0.9428, 0.4434, 0.9428, 0.4434, 0.9428, 0.4434, 0.9428, 0.4434, 0.9428, 0.4434, 0.9428, 0.4434, 0.9428, 0.4434, 0.9428, 0.4434, 0.9428, 0.4434, 0.9428, 0.4434, 0.9428, 0.4434, 0.9428, 0.4434, 0.9428, 0.4434, 0.9428, 0.4434, 0.9428, 0.4434, 0.9428, 0.4434, 0.9428, 0.4434, 0.9428, 0.4434, 0.9428, 0.4434, 0.9428, 0.4434, 0.9428, 0.4434, 0.9428, 0.4434, 0.9428, 0.4434, 0.9428, 0.4434, 0.9428, 0.4434, 0.9428, 0.4434, 0.9428, 0.4434, 0.9428, 0.4434, 0.9428, 0.4434, 0.9428, 0.4434, 0.9428, 0.4434, 0.9428, 0.4434, 0.9428, 0.4434, 0.9428, 0.4434, 0.9428, 0.4434, 0.9428, 0.4434, 0.9428, 0.4434, 0.9428, 0.4434, 0.9428, 0.4434, 0.9428, 0.4434, 0.9428, 0.4434, 0.9428, 0.4434, 0.9428, 0.4434, 0.9428, 0.4434, 0.9428, 0.4434, 0.9428, 0.4434, 0.9428, 0.4434, 0.9428, 0.4434, 0.9428, 0.4434, 0.9428, 0.4434, 0.9428, 0.4434, 0.9428, 0.4434, 0.9428, 0.4434, 0.9428, 0.4434, 0.9428, 0.4434, 0.9428, 0.4434, 0.9428, 0.4434, 0.9428, 0.4434, 0.9428, 0.4434, 0.9428, 0.4434, 0.9428, 0.4434, 0.9428, 0.4434, 0.9428, 0.4434, 0.9428, 0.4434, 0.9428, 0.4434, 0.9428, 0.4434, 0.9428, 0.4434, 0.9428, 0.4434, 0.9428, 0.4434, 0.9428, 0.4434, 0.9428, 0.4434, 0.9428, 0.4434, 0.9428, 0.4434, 0.9428, 0.4434, 0.9428, 0.4434, 0.9428, 0.4434, 0.9428, 0.4434, 0.9428, 0.4434, 0.9428, 0.4434, 0.9428, 0.4434, 0.9428, 0.4434, 0.9428, 0.4434, 0.9428, 0.4434, 0.9428, 0.4434, 0.9428, 0.4434, 0.9428, 0.4434, 0.9428, 0.4434, 0.9428, 0.4434, 0.9428, 0.4434, 0.9428, 0.4434, 0.9428, 0.4434, 0.9428, 0.4434, 0.9428, 0.4434, 0.9428, 0.4434, 0.9428, 0.4434, 0.9428, 0.4434, 0.9428, 0.4434, 0.9428, 0.4434, 0.9428, 0.4434, 0.9428, 0.4434, 0.9428, 0.4434, 0.9428, 0.4434, 0.9428, 0.4434, 0.9428, 0.4434, 0.9428, 0.4434, 0.9428, 0.4434, 0.9428, 0.4434, 0.9428, 0.4434, 0.9428, 0.4434, 0.9428, 0.4434, 0.9428, 0.4434, 0.9428, 0.4434, 0.9428, 0.4434, 0.9428, 0.4434, 0.9428, 0.4434, 0.9428, 0.4434, 0.9428, 0.4434, 0.9428, 0.4434, 0.9428, 0.4434, 0.9428, 0.4434, 0.9428, 0.4434, 0.9428, 0.4434, 0.9428, 0.4434, 0.9428, 0.4434, 0.9428, 0.4434, 0.9428, 0.4434, 0.9428, 0.4434, 0.9428, 0.4434, 0.9428, 0.4434, 0.9428, 0.4434, 0.9428, 0.4434, 0.9428, 0.4434, 0.9428, 0.4434, 0.9428, 0.4434, 0.9428, 0.4434, 0.9428, 0.4434, 0.9428, 0.4434, 0.9428, 0.4434, 0.9428, 0.4434, 0.9428, 0.4434, 0.9428, 0.4434, 0.9428, 0.4434, 0.9428, 0.4434, 0.9428, 0.4434, 0.9428, 0.4434, 0.9428, 0.4434, 0.9428, 0.4434, 0.9428, 0.4434, 0.9428, 0.4434, 0.9428, 0.4434, 0.9428, 0.4434, 0.9428, 0.4434, 0.9428, 0.4434, 0.9428, 0.4434, 0.9428, 0.4434, 0.9428, 0.4434, 0.9428, 0.4434, 0.9428, 0.4434, 0.9428, 0.4434, 0.9428, 0.4434, 0.9428, 0.4434, 0.9428, 0.4434, 0.9428, 0.4434, 0.9428, 0.4434, 0.9428, 0.4434, 0.9428, 0.4434, 0.9428, 0.4434, 0.9428, 0.4434, 0.9428, 0.4434, 0.9428, 0.4434, 0.9428, 0.4434, 0.9428, 0.4434, 0.9428, 0.4434, 0.9428, 0.4434, 0.9428, 0.4434, 0.9428, 0.4434, 0.9428, 0.4434, 0.9428, 0.4434, 0.9428, 0.4434, 0.9428, 0.4434, 0.9428, 0.4434, 0.9428, 0.4434, 0.9428, 0.4434, 0.9428, 0.4434, 0.9428, 0.4434, 0.9428, 0.4434, 0.9428, 0.4434, 0.9428, 0.4434, 0.9428, 0.4434, 0.9428, 0.4434, 0.9428, 0.4434, 0.9428, 0.4434, 0.9428, 0.4434, 0.9428, 0.4434, 0.9428, 0.4434, 0.9428, 0.4434, 0.9428, 0.4434, 0.9428, 0.4434, 0.9428, 0.4434, 0.9428, 0.4434, 0.9428, 0.4434, 0.9428, 0.4434, 0.9428, 0.4434, 0.9428, 0.4434, 0.9428, 0.4434, 0.9428, 0.4434, 0.9428, 0.4434, 0.9428, 0.4434, 0.9428, 0.4434, 0.9428, 0.4434, 0.9428, 0.4434, 0.9428, 0.4434, 0.9428, 0.4434, 0.9428, 0.4434, 0.9428, 0.4434, 0.9428, 0.4434, 0.9428, 0.4434, 0.9428, 0.4434, 0.9428, 0.4434, 0.9428, 0.4434, 0.9428, 0.4434, 0.9428, 0.4434, 0.9428, 0.4434, 0.9428, 0.4434, 0.9428, 0.4434, 0.9428, 0.4434, 0.9428, 0.4434, 0.9428, 0.4434, 0.9428, 0.4434, 0.9428, 0.4434, 0.9428, 0.4434, 0.9428, 0.4434, 0.9428, 0.4434, 0.9428, 0.4434, 0.9428, 0.4434, 0.9428, 0.4434, 0.9428, 0.4434, 0.9428, 0.4434, 0.9428, 0.4434, 0.9428, 0.4434, 0.9428, 0.4434, 0.9428, 0.4434, 0.9428, 0.4434, 0.9428, 0.4434, 0.9428, 0.4434, 0.9428, 0.4434, 0.9428, 0.4434, 0.9428, 0.4434, 0.9428, 0.4434, 0.9428, 0.4434, 0.9428, 0.4434, 0.9428, 0.4434, 0.9428, 0.4434, 0.9428, 0.4434, 0.9428, 0.4434, 0.9428, 0.4434, 0.9428, 0.4434, 0.9428, 0.4434, 0.9428, 0.4434, 0.9428, 0.4434, 0.9428, 0.4434, 0.9428, 0.4434, 0.9428, 0.4434, 0.9428, 0.4434, 0.9428, 0.4434, 0.9428, 0.4434, 0.9428, 0.4434, 0.9428, 0.4434, 0.9428, 0.4434, 0.9428, 0.4434, 0.9428, 0.4434, 0.9428, 0.4434, 0.9428, 0.4434, 0.9428, 0.4434, 0.9428, 0.4434, 0.9428, 0.4434, 0.9428, 0.4434, 0.9428, 0.4434, 0.9428, 0.4434, 0.9428, 0.4434, 0.9428, 0.4434, 0.9428, 0.4434, 0.9428, 0.4434, 0.9428, 0.4434, 0.9428, 0.4434, 0.9428, 0.4434, 0.9428, 0.4434, 0.9428, 0.4434, 0.9428, 0.4434, 0.9428, 0.4434, 0.9428, 0.4434, 0.9428, 0.4434, 0.9428, 0.4434, 0.9428, 0.4434, 0.9428, 0.4434, 0.9428, 0.4434, 0.9428, 0.4434, 0.9428, 0.4434, 0.9428, 0.4434, 0.9428, 0.4434, 0.9428, 0.4434, 0.9428, 0.4434, 0.9428, 0.4434, 0.9428, 0.4434, 0.9428, 0.4434, 0.9428, 0.4434, 0.9428, 0.4434, 0.9428, 0.4434, 0.9428, 0.4434, 0.9428, 0.4434, 0.9428, 0.4434, 0.9428, 0.4434, 0.9428, 0.4434, 0.9428, 0.4434, 0.9428, 0.4434, 0.9428, 0.4434, 0.9428, 0.4434, 0.9428, 0.4434, 0.9428, 0.4434, 0.9428, 0.4434, 0.9428, 0.4434, 0.9428, 0.4434, 0.9428, 0.4434, 0.9428, 0.4434, 0.9428, 0.4434, 0.9428, 0.4434, 0.9428, 0.4434, 0.9428, 0.4434, 0.9428, 0.4434, 0.9428, 0.4434, 0.9428, 0.4434, 0.9428, 0.4434, 0.9428, 0.4434, 0.9428, 0.4434, 0.9428, 0.4434, 0.9428, 0.4434, 0.9428, 0.4434, 0.9428, 0.4434, 0.9428, 0.4434, 0.9428, 0.4434, 0.9428, 0.4434, 0.9428, 0.4434, 0.9428, 0.4434, 0.9428, 0.4434, 0.9428, 0.4434, 0.9428, 0.4434, 0.9428, 0.4434, 0.9428, 0.4434, 0.9428, 0.4434, 0.9428, 0.4434, 0.9428, 0.4434, 0.9428, 0.4434, 0.9428, 0.4434, 0.9428, 0.4434, 0.9428, 0.4434, 0.9428, 0.4434, 0.9428, 0.4434, 0.9428, 0.4434, 0.9428, 0.4434, 0.9428, 0.4434, 0.9428, 0.4434, 0.9428, 0.4434, 0.9428, 0.4434, 0.9428, 0.4434, 0.9428, 0.4434, 0.9428, 0.4434, 0.9428, 0.4434, 0.9428, 0.4434, 0.9428, 0.4434, 0.9428, 0.4434, 0.9428, 0.4434, 0.9428, 0.4434, 0.9428, 0.4434, 0.9428, 0.4434, 0.9428, 0.4434, 0.9428, 0.4434, 0.9428, 0.4434, 0.9428, 0.4434, 0.9428, 0.4434, 0.9428, 0.4434, 0.9428, 0.4434, 0.9428, 0.4434, 0.9428, 0.4434, 0.9428, 0.4434, 0.9428, 0.4434, 0.9428, 0.4434, 0.9428, 0.4434, 0.9428, 0.4434, 0.9428, 0.4434, 0.9428, 0.4434, 0.9428, 0.4434, 0.9428, 0.4434, 0.9428, 0.4434, 0.9428, 0.4434, 0.9428, 0.4434, 0.9428, 0.4434, 0.9428, 0.4434, 0.9428, 0.4434, 0.9428, 0.4434, 0.9428, 0.4434, 0.9428, 0.4434, 0.9428, 0.4434, 0.9428, 0.4434, 0.9428, 0.4434, 0.9428, 0.4434, 0.9428, 0.4434, 0.9428, 0.4434, 0.9428, 0.4434, 0.9428, 0.4434, 0.9428, 0.4434, 0.9428, 0.4434, 0.9428, 0.4434, 0.9428, 0.4434, 0.9428, 0.4434, 0.9428, 0.4434, 0.9428, 0.4434, 0.9428, 0.4434, 0.9428, 0.4434, 0.9428, 0.4434, 0.9428, 0.4434, 0.9428, 0.4434, 0.9428, 0.4434, 0.9428, 0.4434, 0.9428, 0.4434, 0.9428, 0.4434, 0.9428, 0.4434, 0.9428, 0.4434, 0.9428, 0.4434, 0.9428, 0.4434, 0.9428, 0.4434, 0.9428, 0.4434, 0.9428, 0.4434, 0.9428, 0.4434, 0.9428, 0.4434, 0.9428, 0.4434, 0.9428, 0.4434, 0.9428, 0.4434, 0.9428, 0.4434, 0.9428, 0.4434, 0.9428, 0.4434, 0.9428, 0.4434, 0.9428, 0.4434, 0.9428, 0.4434, 0.9428, 0.4434, 0.9428, 0.4434, 0.9428, 0.4434, 0.9428, 0.4434, 0.9428, 0.4434, 0.9428, 0.4434, 0.9428, 0.4434, 0.9428, 0.4434, 0.9428, 0.4434, 0.9428, 0.4434, 0.9428, 0.4434, 0.9428, 0.4434, 0.9428, 0.4434, 0.9428, 0.4434, 0.9428, 0.4434, 0.9428, 0.4434, 0.9428, 0.4434, 0.9428, 0.4434, 0.9428, 0.4434, 0.9428, 0.4434, 0.9428, 0.4434, 0.9428, 0.4434, 0.9428, 0.4434, 0.9428, 0.4434, 0.9428, 0.4434, 0.9428, 0.4434, 0.9428, 0.4434, 0.9428, 0.4434, 0.9428, 0.4434, 0.9428, 0.4434, 0.9428, 0.4434, 0.9428, 0.4434, 0.9428, 0.4434, 0.9428, 0.4434, 0.9428, 0.4434, 0.9428, 0.4434, 0.9428, 0.4434, 0.9428, 0.4434, 0.9428, 0.4434, 0.9428, 0.4434, 0.9428, 0.4434, 0.9428, 0.4434, 0.9428, 0.4434, 0.9428, 0.4434, 0.9428, 0.4434, 0.9428, 0.4434, 0.9428, 0.4434, 0.9428, 0.4434, 0.9428, 0.4434, 0.9428, 0.4434, 0.9428, 0.4434, 0.9428, 0.4434, 0.9428, 0.4434, 0.9428, 0.4434, 0.9428, 0.4434, 0.9428, 0.4434, 0.9428, 0.4434, 0.9428, 0.4434, 0.9428, 0.4434, 0.9428, 0.4434, 0.9428, 0.4434, 0.9428, 0.4434, 0.9428, 0.4434, 0.9428, 0.4434, 0.9428, 0.4434, 0.9428, 0.4434, 0.9428, 0.4434, 0.9428, 0.4434, 0.9428, 0.4434, 0.9428, 0.4434, 0.9428, 0.4434, 0.9428, 0.4434, 0.9428, 0.4434, 0.9428, 0.4434, 0.9428, 0.4434, 0.9428, 0.4434, 0.9428, 0.4434, 0.9428, 0.4434, 0.9428, 0.4434, 0.9428, 0.4434, 0.9428, 0.4434, 0.9428, 0.4434, 0.9428, 0.4434, 0.9428, 0.4434, 0.9428, 0.4434, 0.9428, 0.4434, 0.9428, 0.4434, 0.9428, 0.4434, 0.9428, 0.4434, 0.9428, 0.4434, 0.9428, 0.4434, 0.9428, 0.4434, 0.9428, 0.4434, 0.9428, 0.4434, 0.9428, 0.4434, 0.9428, 0.4434, 0.9428, 0.4434, 0.9428, 0.4434, 0.9428, 0.4434, 0.9428, 0.4434, 0.9428, 0.4434, 0.9428, 0.4434, 0.9428, 0.4434, 0.9428, 0.4434, 0.9428, 0.4434, 0.9428, 0.4434, 0.9428, 0.4434, 0.9428, 0.4434, 0.9428, 0.4434, 0.9428, 0.4434, 0.9428, 0.4434, 0.9428, 0.4434, 0.9428, 0.4434, 0.9428, 0.4434, 0.9428, 0.4434, 0.9428, 0.4434, 0.9428, 0.4434, 0.9428, 0.4434, 0.9428, 0.4434, 0.9428, 0.4434, 0.9428, 0.4434, 0.9428, 0.4434, 0.9428, 0.4434, 0.9428, 0.4434, 0.9428, 0.4434, 0.9428, 0.4434, 0.9428, 0.4434, 0.9428, 0.4434, 0.9428, 0.4434, 0.9428, 0.4434, 0.9428, 0.4434, 0.9428, 0.4434, 0.9428, 0.4434, 0.9428, 0.4434, 0.9428, 0.4434, 0.9428, 0.4434, 0.9428, 0.4434, 0.9428, 0.4434, 0.9428, 0.4434, 0.9428, 0.4434, 0.9428, 0.4434, 0.9428, 0.4434, 0.9428, 0.4434, 0.9428, 0.4434, 0.9428, 0.4434, 0.9428, 0.4434, 0.9428, 0.4434, 0.9428, 0.4434, 0.9428, 0.4434, 0.9428, 0.4434, 0.9428, 0.4434, 0.9428, 0.4434, 0.9428, 0.4434, 0.9428, 0.4434, 0.9428, 0.4434, 0.9428, 0.4434, 0.9428, 0.4434, 0.9428, 0.4434, 0.9428, 0.4434, 0.9428, 0.4434, 0.9428, 0.4434, 0.9428, 0.4434, 0.9428, 0.4434, 0.9428, 0.4434, 0.9428, 0.4434, 0.9428, 0.4434, 0.9428, 0.4434, 0.9428, 0.4434, 0.9428, 0.4434, 0.9428, 0.4434, 0.9428, 0.4434, 0.9428, 0.4434, 0.9428, 0.4434, 0.9428, 0.4434, 0.9428, 0.4434, 0.9428, 0.4434, 0.9428, 0.4434, 0.9428, 0.4434, 0.9428, 0.4434, 0.9428, 0.4434, 0.9428, 0.4434, 0.9428, 0.4434, 0.9428, 0.4434, 0.9428, 0.4434, 0.9428, 0.4434, 0.9428, 0.4434, 0.9428, 0.4434, 0.9428, 0.4434, 0.9428, 0.4434, 0.9428, 0.4434, 0.9428, 0.4434, 0.9428, 0.4434, 0.9428, 0.4434, 0.9428, 0.4434, 0.9428, 0.4434, 0.9428, 0.4434, 0.9428, 0.4434, 0.9428, 0.4434, 0.9428, 0.4434, 0.9428, 0.4434, 0.9428, 0.4434, 0.9428, 0.4434, 0.9428, 0.4434, 0.9428, 0.4434, 0.9428, 0.4434, 0.9428, 0.4434, 0.9428, 0.4434, 0.9428, 0.4434, 0.9428, 0.4434, 0.9428, 0.4434, 0.9428, 0.4434, 0.9428, 0.4434, 0.9428, 0.4434, 0.9428, 0.4434, 0.9428, 0.4434, 0.9428, 0.4434, 0.9428, 0.4434, 0.9428, 0.4434, 0.9428, 0.4434, 0.9428, 0.4434, 0.9428, 0.4434, 0.9428, 0.4434, 0.9428, 0.4434, 0.9428, 0.4434, 0.9428, 0.4434, 0.9428, 0.4434, 0.9428, 0.4434, 0.9428, 0.4434, 0.9428, 0.4434, 0.9428, 0.4434, 0.9428, 0.4434, 0.9428, 0.4434, 0.9428, 0.4434, 0.9428, 0.4434, 0.9428, 0.4434, 0.9428, 0.4434, 0.9428, 0.4434, 0.9428, 0.4434, 0.9428, 0.4434, 0.9428, 0.4434, 0.9428, 0.4434, 0.9428, 0.4434, 0.9428, 0.4434, 0.9428, 0.4434, 0.9428, 0.4434, 0.9428, 0.4434, 0.9428, 0.4434, 0.9428, 0.4434, 0.9428, 0.4434, 0.9428, 0.4434, 0.9428, 0.4434, 0.9428, 0.4434, 0.9428, 0.4434, 0.9428, 0.4434, 0.9428, 0.4434, 0.9428, 0.4434, 0.9428, 0.4434, 0.9428, 0.4434, 0.9428, 0.4434, 0.9428, 0.4434, 0.9428, 0.4434, 0.9428, 0.4434, 0.9428, 0.4434, 0.9428, 0.4434, 0.9428, 0.4434, 0.9428, 0.4434, 0.9428, 0.4434, 0.9428, 0.4434, 0.9428, 0.4434, 0.9428, 0.4434, 0.9428, 0.4434, 0.9428, 0.4434, 0.9428, 0.4434, 0.9428, 0.4434, 0.9428, 0.4434, 0.9428, 0.4434, 0.9428, 0.4434, 0.9428, 0.4434, 0.9428, 0.4434, 0.9428, 0.4434, 0.9428, 0.4434, 0.9428, 0.4434, 0.9428, 0.4434, 0.9428, 0.4434, 0.9428, 0.4434, 0.9428, 0.4434, 0.9428, 0.4434, 0.9428, 0.4434, 0.9428, 0.4434, 0.9428, 0.4434, 0.9428, 0.4434, 0.9428, 0.4434, 0.9428, 0.4434, 0.9428, 0.4434, 0.9428, 0.4434, 0.9428, 0.4434, 0.9428, 0.4434, 0.9428, 0.4434, 0.9428, 0.4434, 0.9428, 0.4434, 0.9428, 0.4434, 0.9428, 0.4434, 0.9428, 0.4434, 0.9428, 0.4434, 0.9428, 0.4434, 0.9428, 0.4434, 0.9428, 0.4434, 0.9428, 0.4434, 0.9428, 0.4434, 0.9428, 0.4434, 0.9428, 0.4434, 0.9428, 0.4434, 0.9428, 0.4434, 0.9428, 0.4434, 0.9428, 0.4434, 0.9428, 0.4434, 0.9428, 0.4434, 0.9428, 0.4434, 0.9428, 0.4434, 0.9428, 0.4434, 0.9428, 0.4434, 0.9428, 0.4434, 0.9428, 0.4434, 0.9428, 0.4434, 0.9428, 0.4434, 0.9428, 0.4434, 0.9428, 0.4434, 0.9428, 0.4434, 0.9428, 0.4434, 0.9428, 0.4434, 0.9428, 0.4434, 0.9428, 0.4434, 0.9428, 0.4434, 0.9428, 0.4434, 0.9428, 0.4434, 0.9428, 0.4434, 0.9428, 0.4434, 0.9428, 0.4434, 0.9428, 0.4434, 0.9428, 0.4434, 0.9428, 0.4434, 0.9428, 0.4434, 0.9428, 0.4434, 0.9428, 0.4434, 0.9428, 0.4434, 0.9428, 0.4434, 0.9428, 0.4434, 0.9428, 0.4434, 0.9428, 0.4434, 0.9428, 0.4434, 0.9428, 0.4434, 0.9428, 0.4434, 0.9428, 0.4434, 0.9428, 0.4434, 0.9428, 0.4434, 0.9428, 0.4434, 0.9428, 0.4434, 0.9428, 0.4434, 0.9428, 0.4434, 0.9428, 0.4434, 0.9428, 0.4434, 0.9428, 0.4434, 0.9428, 0.4434, 0.9428, 0.4434, 0.9428, 0.4434, 0.9428, 0.4434, 0.9428, 0.4434, 0.9428, 0.4434, 0.9428, 0.4434, 0.9428, 0.4434, 0.9428, 0.4434, 0.9428, 0.4434, 0.9428, 0.4434, 0.9428, 0.4434, 0.9428, 0.4434, 0.9428, 0.4434, 0.9428, 0.4434, 0.9428, 0.4434, 0.9428, 0.4434, 0.9428, 0.4434, 0.9428, 0.4434, 0.9428, 0.4434, 0.9428, 0.4434, 0.9428, 0.4434, 0.9428, 0.4434, 0.9428, 0.4434, 0.9428, 0.4434, 0.9428, 0.4434, 0.9428, 0.4434, 0.9428, 0.4434, 0.9428, 0.4434, 0.9428, 0.4434, 0.9428, 0.4434, 0.9428, 0.4434, 0.9428, 0.4434, 0.9428, 0.4434, 0.9428, 0.4434, 0.9428, 0.4434, 0.9428, 0.4434, 0.9428, 0.4434, 0.9428, 0.4434, 0.9428, 0.4434, 0.9428, 0.4434, 0.9428, 0.4434, 0.9428, 0.4434, 0.9428, 0.4434, 0.9428, 0.4434, 0.9428, 0.4434, 0.9428, 0.4434, 0.9428, 0.4434, 0.9428, 0.4434, 0.9428, 0.4434, 0.9428, 0.4434, 0.9428, 0.4434, 0.9428, 0.4434, 0.9428, 0.4434, 0.9428, 0.4434, 0.9428, 0.4434, 0.9428, 0.4434, 0.9428, 0.4434, 0.9428, 0.4434, 0.9428, 0.4434, 0.9428, 0.4434, 0.9428, 0.4434, 0.9428, 0.4434, 0.9428, 0.4434, 0.9428, 0.4434, 0.9428, 0.4434, 0.9428, 0.4434, 0.9428, 0.4434, 0.9428, 0.4434, 0.9428, 0.4434, 0.9428, 0.4434, 0.9428, 0.4434, 0.9428, 0.4434, 0.9428, 0.4434, 0.9428, 0.4434, 0.9428, 0.4434, 0.9428, 0.4434, 0.9428, 0.4434, 0.9428, 0.4434, 0.9428, 0.4434, 0.9428, 0.4434, 0.9428, 0.4434, 0.9428, 0.4434, 0.9428, 0.4434, 0.9428, 0.4434, 0.9428, 0.4434, 0.9428, 0.4434, 0.9428, 0.4434, 0.9428, 0.4434, 0.9428, 0.4434, 0.9428, 0.4434, 0.9428, 0.4434, 0.9428, 0.4434, 0.9428, 0.4434, 0.9428, 0.4434, 0.9428, 0.4434, 0.9428, 0.4434, 0.9428, 0.4434, 0.9428, 0.4434, 0.9428, 0.4434, 0.9428, 0.4434, 0.9428, 0.4434, 0.9428, 0.4434, 0.9428, 0.4434, 0.9428, 0.4434, 0.9428, 0.4434, 0.9428, 0.4434, 0.9428, 0.4434, 0.9428, 0.4434, 0.9428, 0.4434, 0.9428, 0.4434, 0.9428, 0.4434, 0.9428, 0.4434, 0.9428, 0.4434, 0.9428, 0.4434, 0.9428, 0.4434, 0.9428, 0.4434, 0.9428, 0.4434, 0.9428, 0.4434, 0.9428, 0.4434, 0.9428, 0.4434, 0.9428, 0.4434, 0.9428, 0.4434, 0.9428, 0.4434, 0.9428, 0.4434, 0.9428, 0.4434, 0.9428, 0.4434, 0.9428, 0.4434, 0.9428, 0.4434, 0.9428, 0.4434, 0.9428, 0.4434, 0.9428, 0.4434, 0.9428, 0.4434, 0.9428, 0.4434, 0.9428, 0.4434, 0.9428, 0.4434, 0.9428, 0.4434, 0.9428, 0.4434, 0.9428, 0.4434, 0.9428, 0.4434, 0.9428, 0.4434, 0.9428, 0.4434, 0.9428, 0.4434, 0.9428, 0.4434, 0.9428, 0.4434, 0.9428, 0.4434, 0.9428, 0.4434, 0.9428, 0.4434, 0.9428, 0.4434, 0.9428, 0.4434, 0.9428, 0.4434, 0.9428, 0.4434, 0.9428, 0.4434, 0.9428, 0.4434, 0.9428, 0.4434, 0.9428, 0.4434, 0.9428, 0.4434, 0.9428, 0.4434, 0.9428, 0.4434, 0.9428, 0.4434, 0.9428, 0.4434, 0.9428, 0.4434, 0.9428, 0.4434, 0.9428, 0.4434, 0.9428, 0.4434, 0.9428, 0.4434, 0.9428, 0.4434, 0.9428, 0.4434, 0.9428, 0.4434, 0.9428, 0.4434, 0.9428, 0.4434, 0.9428, 0.4434, 0.9428, 0.4434, 0.9428, 0.4434, 0.9428, 0.4434, 0.9428, 0.4434, 0.9428, 0.4434, 0.9428, 0.4434, 0.9428, 0.4434, 0.9428, 0.4434, 0.9428, 0.4434, 0.9428, 0.4434, 0.9428, 0.4434, 0.9428, 0.4434, 0.9428, 0.4434, 0.9428, 0.4434, 0.9428, 0.4434, 0.9428, 0.4434, 0.9428, 0.4434, 0.9428, 0.4434, 0.9428, 0.4434, 0.9428, 0.4434, 0.9428, 0.4434, 0.9428, 0.4434, 0.9428, 0.4434, 0.9428, 0.4434, 0.9428, 0.4434, 0.9428, 0.4434, 0.9428, 0.4434, 0.9428, 0.4434, 0.9428, 0.4434, 0.9428, 0.4434, 0.9428, 0.4434, 0.9428, 0.4434, 0.9428, 0.4434, 0.9428, 0.4434, 0.9428, 0.4434, 0.9428, 0.4434, 0.9428, 0.4434, 0.9428, 0.4434, 0.9428, 0.4434, 0.9428, 0.4434, 0.9428, 0.4434, 0.9428, 0.4434, 0.9428, 0.4434, 0.9428, 0.4434, 0.9428, 0.4434, 0.9428, 0.4434, 0.9428, 0.4434, 0.9428, 0.4434, 0.9428, 0.4434, 0.9428, 0.4434, 0.9428, 0.4434, 0.9428, 0.4434, 0.9428, 0.4434, 0.9428, 0.4434, 0.9428, 0.4434, 0.9428, 0.4434, 0.9428, 0.4434, 0.9428, 0.4434, 0.9428, 0.4434, 0.9428, 0.4434, 0.9428, 0.4434, 0.9428, 0.4434, 0.9428, 0.4434, 0.9428, 0.4434, 0.9428, 0.4434, 0.9428, 0.4434, 0.9428, 0.4434, 0.9428, 0.4434, 0.9428, 0.4434, 0.9428, 0.4434, 0.9428, 0.4434, 0.9428, 0.4434, 0.9428, 0.4434, 0.9428, 0.4434, 0.9428, 0.4434, 0.9428, 0.4434, 0.9428, 0.4434, 0.9428, 0.4434, 0.9428, 0.4434, 0.9428, 0.4434, 0.9428, 0.4434, 0.9428, 0.4434, 0.9428, 0.4434, 0.9428, 0.4434, 0.9428, 0.4434, 0.9428, 0.4434, 0.9428, 0.4434, 0.9428, 0.4434, 0.9428, 0.4434, 0.9428, 0.4434, 0.9428, 0.4434, 0.9428, 0.4434, 0.9428, 0.4434, 0.9428, 0.4434, 0.9428, 0.4434, 0.9428, 0.4434, 0.9428, 0.4434, 0.9428, 0.4434, 0.9428, 0.4434, 0.9428, 0.4434, 0.9428, 0.4434, 0.9428, 0.4434, 0.9428, 0.4434, 0.9428, 0.4434, 0.9428, 0.4434, 0.9428, 0.4434, 0.9428, 0.4434, 0.9428, 0.4434, 0.9428, 0.4434, 0.9428, 0.4434, 0.9428, 0.4434, 0.9428, 0.4434, 0.9428, 0.4434, 0.9428, 0.4434, 0.9428, 0.4434, 0.9428, 0.4434, 0.9428, 0.4434, 0.9428, 0.4434, 0.9428, 0.4434, 0.9428, 0.4434, 0.9428, 0.4434, 0.9428, 0.4434, 0.9428, 0.4434, 0.9428, 0.4434, 0.9428, 0.4434, 0.9428, 0.4434, 0.9428, 0.4434, 0.9428, 0.4434, 0.9428, 0.4434, 0.9428, 0.4434, 0.9428, 0.4434, 0.9428, 0.4434, 0.9428, 0.4434, 0.9428, 0.4434, 0.9428, 0.4434, 0.9428, 0.4434, 0.9428, 0.4434, 0.9428, 0.4434, 0.9428, 0.4434, 0.9428, 0.4434, 0.9428, 0.4434, 0.9428, 0.4434, 0.9428, 0.4434, 0.9428, 0.4434, 0.9428, 0.4434, 0.9428, 0.4434, 0.9428, 0.4434, 0.9428, 0.4434, 0.9428, 0.4434, 0.9428, 0.4434, 0.9428, 0.4434, 0.9428, 0.4434, 0.9428, 0.4434, 0.9428, 0.4434, 0.9428, 0.4434, 0.9428, 0.4434, 0.9428, 0.4434, 0.9428, 0.4434, 0.9428, 0.4434, 0.9428, 0.4434, 0.9428, 0.4434, 0.9428, 0.4434, 0.9428, 0.4434, 0.9428, 0.4434, 0.9428, 0.4434, 0.9428, 0.4434, 0.9428, 0.4434, 0.9428, 0.4434, 0.9428, 0.4434, 0.9428, 0.4434, 0.9428, 0.4434, 0.9428, 0.4434, 0.9428, 0.4434, 0.9428, 0.4434, 0.9428, 0.4434, 0.9428, 0.4434, 0.9428, 0.4434, 0.9428, 0.4434, 0.9428, 0.4434, 0.9428, 0.4434, 0.9428, 0.4434, 0.9428, 0.4434, 0.9428, 0.4434, 0.9428, 0.4434, 0.9428, 0.4434, 0.9428, 0.4434, 0.9428, 0.4434, 0.9428, 0.4434, 0.9428, 0.4434, 0.9428, 0.4434, 0.9428, 0.4434, 0.9428, 0.4434, 0.9428, 0.4434, 0.9428, 0.4434, 0.9428, 0.4434, 0.9428, 0.4434, 0.9428, 0.4434, 0.9428, 0.4434, 0.9428, 0.4434, 0.9428, 0.4434, 0.9428, 0.4434, 0.9428, 0.4434, 0.9428, 0.4434, 0.9428, 0.4434, 0.9428, 0.4434, 0.9428, 0.4434, 0.9428, 0.4434, 0.9428, 0.4434, 0.9428, 0.4434, 0.9428, 0.4434, 0.9428, 0.4434, 0.9428, 0.4434, 0.9428, 0.4434, 0.9428, 0.4434, 0.9428, 0.4434, 0.9428, 0.4434, 0.9428, 0.4434, 0.9428, 0.4434])
me_vert.materials.append(mat_material_001)
me_vert.use_remesh_fix_poles = True
me_vert.use_remesh_preserve_attributes = False
me_vert.use_mirror_vertex_groups = False
me_vert.update()

# ---- objects
ob_cube = bpy.data.objects.new('Cube', me_cube)
ob_empty = bpy.data.objects.new('Empty', None)
ob_vert = bpy.data.objects.new('Vert', me_vert)

# ---- transforms, parenting, visibility, modifiers, constraints
ob_cube.location = (0.0, 0.0, 0.0)
ob_cube.lock_rotations_4d = False
ob_cube.empty_display_type = 'ARROWS'
ob_cube.lineart.crease_threshold = 0.0
ob_empty.location = (-1.327, 0.0, 1.324)
ob_empty.rotation_euler = (1.571, 0.0, 0.0)
ob_empty.empty_display_type = 'IMAGE'
ob_empty.empty_display_size = 5.0
ob_empty.lineart.crease_threshold = 0.0
ob_vert.location = (0.0, 0.0, 0.0)
ob_vert.lineart.crease_threshold = 0.0
_m = ob_vert.modifiers.new('Subdivision', 'SUBSURF')
_m.uv_smooth = 'PRESERVE_CORNERS'
_m.levels = 2
_m.render_levels = 3
_m.show_only_control_edges = False

# ---- collection membership
col_collection.objects.link(ob_cube)
col_collection.objects.link(ob_empty)
col_collection.objects.link(ob_vert)

# ---- scene / render settings (as saved in the file)
scene.frame_start = 1; scene.frame_end = 250; scene.frame_set(0)
scene.render.engine = 'BLENDER_EEVEE_NEXT'
scene.cycles.use_denoising = False
scene.cycles.samples = 128
scene.cycles.sampling_pattern = 'TABULATED_SOBOL'
scene.cycles.use_adaptive_sampling = False
scene.cycles.use_light_tree = False
scene.view_settings.view_transform = 'Filmic'
bpy.context.view_layer.update()

# ---- added for rendering (the .blend has no active camera and no usable light): camera, sun
cam_auto = bpy.data.cameras.new('AutoCamera')
cam_auto.lens = 50.0
cam_auto.sensor_width = 36.0
cam_auto.clip_end = 1000.0
ob_auto_camera = bpy.data.objects.new('AutoCamera', cam_auto)
scene.collection.objects.link(ob_auto_camera)
ob_auto_camera.location = (2.33548, -2.86474, 2.16349)
ob_auto_camera.rotation_euler = (1.09748, -7.21219e-08, 0.694738)
scene.camera = ob_auto_camera
light_auto_sun = bpy.data.lights.new('AutoSun', 'SUN')
light_auto_sun.energy = 3.0
light_auto_sun.angle = 0.0523599
ob_auto_sun = bpy.data.objects.new('AutoSun', light_auto_sun)
scene.collection.objects.link(ob_auto_sun)
ob_auto_sun.rotation_euler = (0.872665, 0.174533, 0.523599)
bpy.context.view_layer.update()
